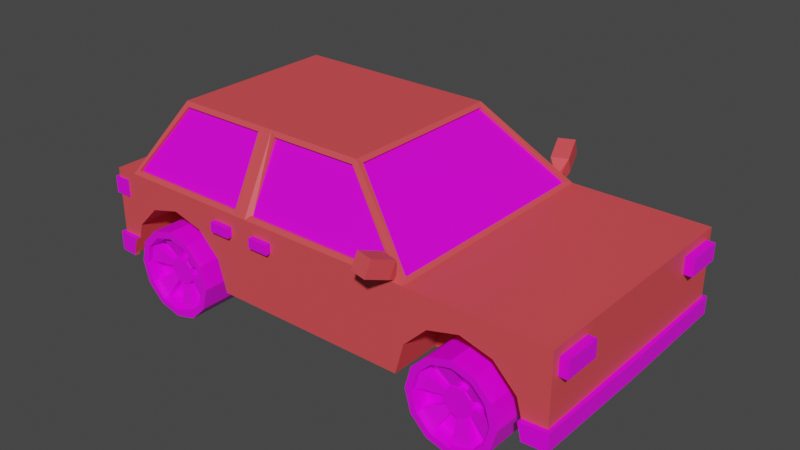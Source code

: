 # Source: car2.blend  (saved by Blender 3.0.42; exported with 4.5.12 LTS)
import bpy
from mathutils import Matrix  # noqa: F401  (used for matrix-valued properties, if any)

bpy.ops.wm.read_factory_settings(use_empty=True)
scene = bpy.context.scene
scene.name = 'Scene'

# ---- collections
col_collection = bpy.data.collections.new('Collection'); scene.collection.children.link(col_collection)

# ---- images (referenced by path relative to the original .blend; pixels are not part of the script)
import os
ASSET_DIR = os.environ.get("B2B_ASSET_DIR", "")  # directory of the original .blend (textures are referenced by path, not embedded)
HERE = os.path.dirname(os.path.abspath(__file__))  # packed textures are extracted next to this script under _unpacked/

def load_image(name, relpath, width, height, colorspace="sRGB"):
    """Load a texture the original file referenced (path relative to the .blend, or extracted next to this script)."""
    p = next((c for c in (os.path.join(HERE, relpath), os.path.join(ASSET_DIR, relpath)) if relpath and os.path.exists(c)), "")
    if p:
        img = bpy.data.images.load(p, check_existing=True)
        img.name = name
    else:  # same state as the original file: an image datablock whose file is absent (Cycles renders it pink)
        img = bpy.data.images.new(name, width, height)
        img.source = "FILE"
        img.filepath = "//" + (relpath or name)
    img.colorspace_settings.name = colorspace
    return img
img_palette_png = load_image('palette.png', 'palette.png', 1024, 1024, 'sRGB')

# ---- materials (node trees are filled in below, after node groups)
mat_material = bpy.data.materials.new('Material')
mat_material.alpha_threshold = 0.0
mat_material.use_transparent_shadow = False
mat_material.line_color = (0.0, 0.0, 0.0, 1.0)
mat_material_001 = bpy.data.materials.new('Material.001')
mat_material_001.use_transparent_shadow = False

# ---- material node trees
mat_material.use_nodes = True; mat_material.node_tree.nodes.clear()
_N = mat_material.node_tree.nodes; _L = mat_material.node_tree.links
n0 = _N.new('ShaderNodeOutputMaterial'); n0.name = 'Material Output'; n0.location = (300, 300)
n1 = _N.new('ShaderNodeBsdfPrincipled'); n1.name = 'Principled BSDF'; n1.location = (10, 300)
n1.distribution = 'GGX'
n1.subsurface_method = 'RANDOM_WALK_SKIN'
n1.inputs[2].default_value = 0.4
n1.inputs[3].default_value = 1.45
n1.inputs[27].default_value = (0.0, 0.0, 0.0, 1.0)
n1.inputs[28].default_value = 1.0
n2 = _N.new('ShaderNodeTexImage'); n2.name = 'Image Texture'; n2.location = (-301, 161)
n2.image = img_palette_png
n2.interpolation = 'Closest'
_L.new(n1.outputs[0], n0.inputs[0])
_L.new(n2.outputs[0], n1.inputs[0])
n0.is_active_output = True
mat_material_001.use_nodes = True; mat_material_001.node_tree.nodes.clear()
_N = mat_material_001.node_tree.nodes; _L = mat_material_001.node_tree.links
n0 = _N.new('ShaderNodeBsdfPrincipled'); n0.name = 'Principled BSDF'; n0.location = (10, 300)
n0.distribution = 'GGX'
n0.subsurface_method = 'RANDOM_WALK_SKIN'
n0.inputs[0].default_value = (0.8, 0.07573, 0.08526, 1.0)
n0.inputs[3].default_value = 1.45
n0.inputs[27].default_value = (0.0, 0.0, 0.0, 1.0)
n0.inputs[28].default_value = 1.0
n1 = _N.new('ShaderNodeOutputMaterial'); n1.name = 'Material Output'; n1.location = (300, 300)
_L.new(n0.outputs[0], n1.inputs[0])
n1.is_active_output = True

# ---- world
world_world = bpy.data.worlds.new('World'); scene.world = world_world
world_world.use_nodes = True; world_world.node_tree.nodes.clear()
_N = world_world.node_tree.nodes; _L = world_world.node_tree.links
n0 = _N.new('ShaderNodeOutputWorld'); n0.name = 'World Output'; n0.location = (300, 300)
n1 = _N.new('ShaderNodeBackground'); n1.name = 'Background'; n1.location = (10, 300)
n1.inputs[0].default_value = (0.05088, 0.05088, 0.05088, 1.0)
_L.new(n1.outputs[0], n0.inputs[0])
n0.is_active_output = True
world_world.color = (0.05088, 0.05088, 0.05088)
world_world.use_sun_shadow = False
world_world.sun_shadow_jitter_overblur = 0.0

# ---- meshes
me_cylinder = bpy.data.meshes.new('Cylinder')
me_cylinder.from_pydata([(1.588, 1.124, -0.04429), (1.588, 0.678, 0.02706), (1.783, 1.124, -0.09646), (1.818, 0.678, -0.03467), (1.925, 1.124, -0.239), (1.987, 0.678, -0.2033), (1.978, 1.124, -0.4337), (2.049, 0.678, -0.4337), (1.925, 1.124, -0.6284), (1.987, 0.678, -0.6641), (1.783, 1.124, -0.7709), (1.818, 0.678, -0.8327), (1.588, 1.124, -0.8231), (1.588, 0.678, -0.8945), (1.393, 1.124, -0.7709), (1.358, 0.678, -0.8327), (1.251, 1.124, -0.6284), (1.189, 0.678, -0.6641), (1.199, 1.124, -0.4337), (1.127, 0.678, -0.4337), (1.251, 1.124, -0.239), (1.189, 0.678, -0.2033), (1.393, 1.124, -0.09646), (1.358, 0.678, -0.03467), (1.588, 1.124, 0.02706), (1.818, 1.124, -0.03467), (1.987, 1.124, -0.2033), (2.049, 1.124, -0.4337), (1.987, 1.124, -0.6641), (1.818, 1.124, -0.8327), (1.588, 1.124, -0.8945), (1.358, 1.124, -0.8327), (1.189, 1.124, -0.6641), (1.127, 1.124, -0.4337), (1.189, 1.124, -0.2033), (1.358, 1.124, -0.03467), (1.588, 0.9816, -0.292), (1.659, 0.9816, -0.311), (1.711, 0.9816, -0.3629), (1.73, 0.9816, -0.4337), (1.711, 0.9816, -0.5045), (1.659, 0.9816, -0.5564), (1.588, 0.9816, -0.5754), (1.517, 0.9816, -0.5564), (1.465, 0.9816, -0.5045), (1.446, 0.9816, -0.4337), (1.465, 0.9816, -0.3629), (1.517, 0.9816, -0.311), (1.588, 0.9816, -0.04429), (1.783, 0.9816, -0.09646), (1.925, 0.9816, -0.239), (1.978, 0.9816, -0.4337), (1.925, 0.9816, -0.6284), (1.783, 0.9816, -0.7709), (1.588, 0.9816, -0.8231), (1.393, 0.9816, -0.7709), (1.251, 0.9816, -0.6284), (1.199, 0.9816, -0.4337), (1.251, 0.9816, -0.239), (1.393, 0.9816, -0.09646), (1.588, 1.038, -0.292), (1.659, 1.038, -0.311), (1.711, 1.038, -0.3629), (1.73, 1.038, -0.4337), (1.711, 1.038, -0.5045), (1.659, 1.038, -0.5564), (1.588, 1.038, -0.5754), (1.517, 1.038, -0.5564), (1.465, 1.038, -0.5045), (1.446, 1.038, -0.4337), (1.465, 1.038, -0.3629), (1.517, 1.038, -0.311), (1.588, 1.082, -0.04429), (1.783, 1.082, -0.09646), (1.925, 1.082, -0.239), (1.978, 1.082, -0.4337), (1.925, 1.082, -0.6284), (1.783, 1.082, -0.7709), (1.588, 1.082, -0.8231), (1.393, 1.082, -0.7709), (1.251, 1.082, -0.6284), (1.199, 1.082, -0.4337), (1.251, 1.082, -0.239), (1.393, 1.082, -0.09646), (1.588, 1.026, -0.292), (1.659, 1.026, -0.311), (1.711, 1.026, -0.3629), (1.73, 1.026, -0.4337), (1.711, 1.026, -0.5045), (1.659, 1.026, -0.5564), (1.588, 1.026, -0.5754), (1.517, 1.026, -0.5564), (1.465, 1.026, -0.5045), (1.446, 1.026, -0.4337), (1.465, 1.026, -0.3629), (1.517, 1.026, -0.311)], [], [(24, 1, 3, 25), (25, 3, 5, 26), (26, 5, 7, 27), (27, 7, 9, 28), (28, 9, 11, 29), (29, 11, 13, 30), (30, 13, 15, 31), (31, 15, 17, 32), (32, 17, 19, 33), (33, 19, 21, 34), (3, 1, 23, 21, 19, 17, 15, 13, 11, 9, 7, 5), (34, 21, 23, 35), (35, 23, 1, 24), (14, 16, 56, 55), (2, 0, 24, 25), (4, 2, 25, 26), (6, 4, 26, 27), (8, 6, 27, 28), (10, 8, 28, 29), (12, 10, 29, 30), (14, 12, 30, 31), (16, 14, 31, 32), (18, 16, 32, 33), (20, 18, 33, 34), (22, 20, 34, 35), (0, 22, 35, 24), (46, 47, 71, 70), (8, 10, 53, 52), (22, 0, 48, 59), (2, 4, 50, 49), (16, 18, 57, 56), (10, 12, 54, 53), (4, 6, 51, 50), (18, 20, 58, 57), (12, 14, 55, 54), (6, 8, 52, 51), (20, 22, 59, 58), (0, 2, 49, 48), (55, 43, 91, 79), (38, 37, 49, 50), (41, 40, 88, 89), (40, 39, 51, 52), (42, 54, 78, 90), (42, 41, 53, 54), (47, 46, 94, 95), (44, 43, 55, 56), (52, 53, 77, 76), (46, 45, 57, 58), (53, 41, 89, 77), (36, 47, 59, 48), (60, 61, 62, 63, 64, 65, 66, 67, 68, 69, 70, 71), (36, 37, 61, 60), (43, 44, 68, 67), (40, 41, 65, 64), (47, 36, 60, 71), (37, 38, 62, 61), (44, 45, 69, 68), (41, 42, 66, 65), (38, 39, 63, 62), (45, 46, 70, 69), (42, 43, 67, 66), (39, 40, 64, 63), (85, 84, 72, 73), (87, 86, 74, 75), (89, 88, 76, 77), (91, 90, 78, 79), (93, 92, 80, 81), (95, 94, 82, 83), (54, 55, 79, 78), (49, 37, 85, 73), (44, 56, 80, 92), (36, 48, 72, 84), (48, 49, 73, 72), (43, 42, 90, 91), (57, 45, 93, 81), (56, 57, 81, 80), (38, 50, 74, 86), (46, 58, 82, 94), (37, 36, 84, 85), (51, 39, 87, 75), (50, 51, 75, 74), (45, 44, 92, 93), (59, 47, 95, 83), (58, 59, 83, 82), (40, 52, 76, 88), (39, 38, 86, 87)])
_uv = me_cylinder.uv_layers.new(name='UVMap')
_uv.uv.foreach_set('vector', [0.07903, 0.4287, 0.07903, 0.4287, 0.07903, 0.4287, 0.07903, 0.4287, 0.07903, 0.4287, 0.07903, 0.4287, 0.07903, 0.4287, 0.07903, 0.4287, 0.07903, 0.4287, 0.07903, 0.4287, 0.07903, 0.4287, 0.07903, 0.4287, 0.07903, 0.4287, 0.07903, 0.4287, 0.07903, 0.4287, 0.07903, 0.4287, 0.07903, 0.4287, 0.07903, 0.4287, 0.07903, 0.4287, 0.07903, 0.4287, 0.07903, 0.4287, 0.07903, 0.4287, 0.07903, 0.4287, 0.07903, 0.4287, 0.07903, 0.4287, 0.07903, 0.4287, 0.07903, 0.4287, 0.07903, 0.4287, 0.07903, 0.4287, 0.07903, 0.4287, 0.07903, 0.4287, 0.07903, 0.4287, 0.07903, 0.4287, 0.07903, 0.4287, 0.07903, 0.4287, 0.07903, 0.4287, 0.07903, 0.4287, 0.07903, 0.4287, 0.07903, 0.4287, 0.07903, 0.4287, 0.07903, 0.4287, 0.07903, 0.4287, 0.07903, 0.4287, 0.07903, 0.4287, 0.07903, 0.4287, 0.07903, 0.4287, 0.07903, 0.4287, 0.07903, 0.4287, 0.07903, 0.4287, 0.07903, 0.4287, 0.07903, 0.4287, 0.07903, 0.4287, 0.07903, 0.4287, 0.07903, 0.4287, 0.07903, 0.4287, 0.07903, 0.4287, 0.07903, 0.4287, 0.07903, 0.4287, 0.07903, 0.4287, 0.07903, 0.4287, 0.07903, 0.4287, 0.07903, 0.4287, 0.07903, 0.4287, 0.07903, 0.4287, 0.07903, 0.4287, 0.07903, 0.4287, 0.07903, 0.4287, 0.07903, 0.4287, 0.07903, 0.4287, 0.07903, 0.4287, 0.07903, 0.4287, 0.07903, 0.4287, 0.07903, 0.4287, 0.07903, 0.4287, 0.07903, 0.4287, 0.07903, 0.4287, 0.07903, 0.4287, 0.07903, 0.4287, 0.07903, 0.4287, 0.07903, 0.4287, 0.07903, 0.4287, 0.07903, 0.4287, 0.07903, 0.4287, 0.07903, 0.4287, 0.07903, 0.4287, 0.07903, 0.4287, 0.07903, 0.4287, 0.07903, 0.4287, 0.07903, 0.4287, 0.07903, 0.4287, 0.07903, 0.4287, 0.07903, 0.4287, 0.07903, 0.4287, 0.07903, 0.4287, 0.07903, 0.4287, 0.07903, 0.4287, 0.07903, 0.4287, 0.07903, 0.4287, 0.07903, 0.4287, 0.07903, 0.4287, 0.07903, 0.4287, 0.07903, 0.4287, 0.07903, 0.4287, 0.07903, 0.4287, 0.07903, 0.4287, 0.07903, 0.4287, 0.07903, 0.4287, 0.07903, 0.4287, 0.07903, 0.4287, 0.07903, 0.4287, 0.07903, 0.4287, 0.07903, 0.4287, 0.5394, 0.4504, 0.5394, 0.4504, 0.5394, 0.4504, 0.5394, 0.4504, 0.07903, 0.4287, 0.07903, 0.4287, 0.07903, 0.4287, 0.07903, 0.4287, 0.07903, 0.4287, 0.07903, 0.4287, 0.07903, 0.4287, 0.07903, 0.4287, 0.07903, 0.4287, 0.07903, 0.4287, 0.07903, 0.4287, 0.07903, 0.4287, 0.07903, 0.4287, 0.07903, 0.4287, 0.07903, 0.4287, 0.07903, 0.4287, 0.07903, 0.4287, 0.07903, 0.4287, 0.07903, 0.4287, 0.07903, 0.4287, 0.07903, 0.4287, 0.07903, 0.4287, 0.07903, 0.4287, 0.07903, 0.4287, 0.07903, 0.4287, 0.07903, 0.4287, 0.07903, 0.4287, 0.07903, 0.4287, 0.07903, 0.4287, 0.07903, 0.4287, 0.07903, 0.4287, 0.07903, 0.4287, 0.07903, 0.4287, 0.07903, 0.4287, 0.07903, 0.4287, 0.07903, 0.4287, 0.07903, 0.4287, 0.07903, 0.4287, 0.07903, 0.4287, 0.07903, 0.4287, 0.07903, 0.4287, 0.07903, 0.4287, 0.07903, 0.4287, 0.07903, 0.4287, 0.3054, 0.4194, 0.3054, 0.4194, 0.3054, 0.4194, 0.3054, 0.4194, 0.07903, 0.4287, 0.07903, 0.4287, 0.07903, 0.4287, 0.07903, 0.4287, 0.3054, 0.4194, 0.3054, 0.4194, 0.3054, 0.4194, 0.3054, 0.4194, 0.07903, 0.4287, 0.07903, 0.4287, 0.07903, 0.4287, 0.07903, 0.4287, 0.3054, 0.4194, 0.3054, 0.4194, 0.3054, 0.4194, 0.3054, 0.4194, 0.07903, 0.4287, 0.07903, 0.4287, 0.07903, 0.4287, 0.07903, 0.4287, 0.3054, 0.4194, 0.3054, 0.4194, 0.3054, 0.4194, 0.3054, 0.4194, 0.07903, 0.4287, 0.07903, 0.4287, 0.07903, 0.4287, 0.07903, 0.4287, 0.3054, 0.4194, 0.3054, 0.4194, 0.3054, 0.4194, 0.3054, 0.4194, 0.07903, 0.4287, 0.07903, 0.4287, 0.07903, 0.4287, 0.07903, 0.4287, 0.3054, 0.4194, 0.3054, 0.4194, 0.3054, 0.4194, 0.3054, 0.4194, 0.07903, 0.4287, 0.07903, 0.4287, 0.07903, 0.4287, 0.07903, 0.4287, 0.5394, 0.4504, 0.5394, 0.4504, 0.5394, 0.4504, 0.5394, 0.4504, 0.5394, 0.4504, 0.5394, 0.4504, 0.5394, 0.4504, 0.5394, 0.4504, 0.5394, 0.4504, 0.5394, 0.4504, 0.5394, 0.4504, 0.5394, 0.4504, 0.5394, 0.4504, 0.5394, 0.4504, 0.5394, 0.4504, 0.5394, 0.4504, 0.5394, 0.4504, 0.5394, 0.4504, 0.5394, 0.4504, 0.5394, 0.4504, 0.5394, 0.4504, 0.5394, 0.4504, 0.5394, 0.4504, 0.5394, 0.4504, 0.5394, 0.4504, 0.5394, 0.4504, 0.5394, 0.4504, 0.5394, 0.4504, 0.5394, 0.4504, 0.5394, 0.4504, 0.5394, 0.4504, 0.5394, 0.4504, 0.5394, 0.4504, 0.5394, 0.4504, 0.5394, 0.4504, 0.5394, 0.4504, 0.5394, 0.4504, 0.5394, 0.4504, 0.5394, 0.4504, 0.5394, 0.4504, 0.5394, 0.4504, 0.5394, 0.4504, 0.5394, 0.4504, 0.5394, 0.4504, 0.5394, 0.4504, 0.5394, 0.4504, 0.5394, 0.4504, 0.5394, 0.4504, 0.5394, 0.4504, 0.5394, 0.4504, 0.5394, 0.4504, 0.5394, 0.4504, 0.5394, 0.4504, 0.5394, 0.4504, 0.5394, 0.4504, 0.5394, 0.4504, 0.3054, 0.4194, 0.3054, 0.4194, 0.3054, 0.4194, 0.3054, 0.4194, 0.3054, 0.4194, 0.3054, 0.4194, 0.3054, 0.4194, 0.3054, 0.4194, 0.3054, 0.4194, 0.3054, 0.4194, 0.3054, 0.4194, 0.3054, 0.4194, 0.3054, 0.4194, 0.3054, 0.4194, 0.3054, 0.4194, 0.3054, 0.4194, 0.3054, 0.4194, 0.3054, 0.4194, 0.3054, 0.4194, 0.3054, 0.4194, 0.3054, 0.4194, 0.3054, 0.4194, 0.3054, 0.4194, 0.3054, 0.4194, 0.3054, 0.4194, 0.3054, 0.4194, 0.3054, 0.4194, 0.3054, 0.4194, 0.3054, 0.4194, 0.3054, 0.4194, 0.3054, 0.4194, 0.3054, 0.4194, 0.3054, 0.4194, 0.3054, 0.4194, 0.3054, 0.4194, 0.3054, 0.4194, 0.3054, 0.4194, 0.3054, 0.4194, 0.3054, 0.4194, 0.3054, 0.4194, 0.3054, 0.4194, 0.3054, 0.4194, 0.3054, 0.4194, 0.3054, 0.4194, 0.3054, 0.4194, 0.3054, 0.4194, 0.3054, 0.4194, 0.3054, 0.4194, 0.3054, 0.4194, 0.3054, 0.4194, 0.3054, 0.4194, 0.3054, 0.4194, 0.3054, 0.4194, 0.3054, 0.4194, 0.3054, 0.4194, 0.3054, 0.4194, 0.3054, 0.4194, 0.3054, 0.4194, 0.3054, 0.4194, 0.3054, 0.4194, 0.3054, 0.4194, 0.3054, 0.4194, 0.3054, 0.4194, 0.3054, 0.4194, 0.3054, 0.4194, 0.3054, 0.4194, 0.3054, 0.4194, 0.3054, 0.4194, 0.3054, 0.4194, 0.3054, 0.4194, 0.3054, 0.4194, 0.3054, 0.4194, 0.3054, 0.4194, 0.3054, 0.4194, 0.3054, 0.4194, 0.3054, 0.4194, 0.3054, 0.4194, 0.3054, 0.4194, 0.3054, 0.4194, 0.3054, 0.4194, 0.3054, 0.4194, 0.3054, 0.4194, 0.3054, 0.4194, 0.3054, 0.4194, 0.3054, 0.4194, 0.3054, 0.4194, 0.3054, 0.4194, 0.3054, 0.4194, 0.3054, 0.4194, 0.3054, 0.4194, 0.3054, 0.4194, 0.3054, 0.4194, 0.3054, 0.4194, 0.3054, 0.4194, 0.3054, 0.4194, 0.3054, 0.4194])
me_cylinder.materials.append(mat_material)
me_cylinder.materials.append(mat_material_001)
me_cylinder.use_remesh_fix_poles = True
me_cylinder.use_remesh_preserve_attributes = False
me_cylinder.update()
me_cylinder_003 = bpy.data.meshes.new('Cylinder.003')
me_cylinder_003.from_pydata([(-2.583, 1.03, 0.4337), (-1.778, 1.03, 0.4337), (-2.583, 0.0, 0.4337), (-2.583, 1.03, -0.2635), (-2.583, 0.0, -0.2635), (-2.366, 1.03, -0.2648), (-2.615, 1.061, -0.2635), (-2.615, 1.061, -0.4337), (-2.628, 0.0, -0.2635), (-2.366, 1.074, -0.2648), (-2.411, 1.074, -0.4337), (-2.411, 1.03, -0.4337), (-2.411, 1.074, -0.4633), (-2.615, 1.061, -0.4633), (-2.411, 1.03, -0.4633), (-2.583, 1.03, -0.4633), (-2.583, 4.921e-10, -0.4633), (-2.583, 1.03, -0.4337), (-2.583, 0.0, -0.4337), (-1.519, 0.0, -0.4337), (-2.628, 0.0, -0.4337), (-2.583, -1.03, -0.4337), (-2.411, -1.03, -0.4337), (-2.583, -1.03, -0.4633), (-2.411, -1.03, -0.4633), (-2.615, -1.061, -0.4633), (-2.411, -1.074, -0.4633), (-2.615, -1.061, -0.4337), (-2.628, 4.921e-10, -0.4633), (-2.615, -1.061, -0.2635), (-2.411, -1.074, -0.4337), (-2.366, -1.074, -0.2648), (-2.366, -1.03, -0.2648), (-2.324, -1.03, -0.111), (-2.583, -1.03, -0.2635), (-2.583, -1.03, 0.4337), (-1.778, -1.03, 0.4337), (-1.778, 0.0, 0.4337), (-1.673, -1.03, 0.1869), (-0.7912, -1.03, 0.4337), (-0.7912, 1.03, 0.4337), (-0.6961, 1.03, 0.4337), (0.734, 1.03, 0.4337), (0.734, -1.03, 0.4337), (-0.6961, -1.03, 0.4337), (-0.8825, 0.0, 0.4337), (-0.6961, 0.0, 0.4337), (0.734, 0.0, 0.4337), (2.442, 0.0, 0.4337), (2.442, 1.03, 0.4337), (2.442, 0.0, -0.2765), (2.442, -1.03, 0.4337), (2.442, -1.03, -0.2765), (2.195, -1.03, -0.2893), (2.474, -1.061, -0.2765), (2.473, -1.061, -0.4337), (2.486, 0.0, -0.2765), (2.195, -1.074, -0.2893), (2.234, -1.074, -0.4337), (2.234, -1.03, -0.4337), (2.234, -1.074, -0.4595), (2.234, -1.03, -0.4595), (2.473, -1.061, -0.4595), (2.486, 0.0, -0.4595), (2.442, -1.03, -0.4595), (2.442, -1.03, -0.4337), (2.442, 0.0, -0.4595), (2.442, 0.0, -0.4337), (2.442, 1.03, -0.4595), (2.234, 1.03, -0.4595), (2.473, 1.061, -0.4595), (2.442, 1.03, -0.4337), (2.234, 1.03, -0.4337), (2.234, 1.074, -0.4337), (2.234, 0.5882, -0.4337), (2.195, 1.03, -0.2893), (2.195, 1.074, -0.2893), (2.147, 1.03, -0.111), (2.442, 1.03, -0.2765), (2.474, 1.061, -0.2765), (2.473, 1.061, -0.4337), (2.486, 0.0, -0.4337), (1.911, 1.03, 0.1253), (2.147, 0.5882, -0.111), (1.911, 0.5882, 0.1253), (1.588, 0.5882, 0.2117), (1.265, 0.5882, 0.1253), (1.588, 1.03, 0.2117), (1.265, 1.03, 0.1253), (1.029, 1.03, -0.111), (0.9427, 1.03, -0.4337), (1.029, 0.5882, -0.111), (0.9427, 0.5882, -0.4337), (0.734, 1.03, -0.4337), (0.734, 0.0, -0.4337), (-1.12, 1.03, -0.4337), (-1.207, 1.03, -0.111), (-1.12, 0.5882, -0.4337), (-1.673, 0.5882, -0.4337), (-1.053, 0.5882, -0.111), (-1.289, 0.5882, 0.1253), (-1.766, 0.5882, 0.2117), (-1.443, 1.03, 0.1253), (-1.673, 1.03, 0.1869), (-1.766, 1.03, 0.2117), (-2.088, 1.03, 0.1253), (-2.324, 1.03, -0.111), (-2.088, 0.5882, 0.1253), (-2.324, 0.5882, -0.111), (-2.411, 0.5882, -0.4337), (0.734, -1.03, -0.4337), (-1.12, -1.03, -0.4337), (0.9427, -1.03, -0.4337), (1.029, -1.03, -0.111), (0.9427, -0.5882, -0.4337), (1.029, -0.5882, -0.111), (2.234, -0.5882, -0.4337), (2.147, -0.5882, -0.111), (1.911, -0.5882, 0.1253), (2.147, -1.03, -0.111), (1.911, -1.03, 0.1253), (1.588, -1.03, 0.2117), (1.265, -1.03, 0.1253), (1.588, -0.5882, 0.2117), (1.265, -0.5882, 0.1253), (-1.207, -1.03, -0.111), (-1.12, -0.5882, -0.4337), (-1.673, -0.5882, -0.4337), (-1.053, -0.5882, -0.111), (-1.289, -0.5882, 0.1253), (-1.766, -0.5882, 0.2117), (-1.443, -1.03, 0.1253), (-2.088, -0.5882, 0.1253), (-1.766, -1.03, 0.2117), (-2.088, -1.03, 0.1253), (-2.324, -0.5882, -0.111), (-2.411, -0.5882, -0.4337), (2.234, 1.074, -0.4595)], [], [(0, 2, 37, 1), (104, 105, 106, 5, 3, 0, 1, 103), (2, 0, 3, 4), (3, 6, 8, 4), (5, 9, 6, 3), (9, 10, 7, 6), (8, 6, 7, 20), (11, 10, 9, 5), (10, 12, 13, 7), (11, 14, 12, 10), (15, 13, 12, 14), (17, 15, 14, 11), (18, 16, 15, 17), (16, 28, 13, 15), (17, 11, 109, 98, 19, 18), (94, 67, 50, 48, 47, 46, 45, 37, 2, 4, 18, 19), (4, 8, 20, 18), (21, 18, 19, 127, 136, 22), (20, 28, 16, 18), (21, 23, 16, 18), (22, 24, 23, 21), (23, 24, 26, 25), (16, 23, 25, 28), (27, 25, 26, 30), (20, 28, 25, 27), (7, 13, 28, 20), (31, 29, 27, 30), (8, 20, 27, 29), (22, 32, 31, 30), (30, 26, 24, 22), (32, 34, 29, 31), (136, 135, 33, 32, 22), (133, 38, 36, 35, 34, 32, 33, 134), (2, 4, 34, 35), (34, 4, 8, 29), (35, 36, 37, 2), (111, 110, 43, 44, 39, 36, 38, 131, 125), (95, 96, 102, 103, 1, 40, 41, 42, 93), (43, 51, 48, 47), (42, 47, 48, 49), (49, 48, 50, 78), (51, 52, 50, 48), (53, 52, 51, 43, 110, 112, 113, 122, 121, 120, 119), (50, 52, 54, 56), (52, 53, 57, 54), (54, 55, 81, 56), (58, 55, 54, 57), (53, 59, 58, 57), (59, 61, 60, 58), (58, 60, 62, 55), (61, 64, 62, 60), (64, 66, 63, 62), (55, 62, 63, 81), (65, 64, 61, 59), (67, 66, 64, 65), (71, 68, 66, 67), (68, 70, 63, 66), (69, 137, 70, 68), (72, 69, 68, 71), (92, 74, 72, 71, 67, 94, 93, 90), (73, 137, 69, 72), (75, 76, 73, 72), (77, 75, 72, 74, 83), (78, 79, 76, 75), (75, 77, 82, 87, 88, 89, 90, 93, 42, 49, 78), (50, 56, 79, 78), (79, 56, 81, 80), (73, 76, 79, 80), (80, 70, 137, 73), (81, 63, 70, 80), (67, 81, 56, 50), (84, 82, 77, 83), (74, 92, 91, 86, 85, 84, 83), (85, 87, 82, 84), (86, 88, 87, 85), (91, 89, 88, 86), (92, 90, 89, 91), (98, 97, 95, 93, 94, 19), (96, 95, 97, 99), (97, 98, 109, 108, 107, 101, 100, 99), (100, 102, 96, 99), (101, 104, 103, 102, 100), (107, 105, 104, 101), (108, 106, 105, 107), (109, 11, 5, 106, 108), (127, 19, 94, 110, 111, 126), (114, 112, 110, 94, 67, 65, 59, 116), (114, 115, 113, 112), (116, 117, 118, 123, 124, 115, 114), (119, 117, 116, 59, 53), (118, 117, 119, 120), (123, 118, 120, 121), (124, 123, 121, 122), (115, 124, 122, 113), (125, 128, 126, 111), (126, 128, 129, 130, 132, 135, 136, 127), (129, 128, 125, 131), (130, 129, 131, 38, 133), (132, 130, 133, 134), (135, 132, 134, 33)])
me_cylinder_003.polygons.foreach_set('material_index', [1, 1, 1, 0, 0, 0, 0, 1, 0, 1, 0, 1, 1, 0, 1, 1, 1, 1, 1, 1, 1, 0, 0, 0, 0, 0, 0, 0, 1, 1, 0, 1, 1, 1, 0, 1, 1, 1, 1, 1, 1, 1, 1, 0, 0, 0, 0, 1, 1, 0, 0, 0, 0, 1, 1, 1, 0, 0, 1, 1, 0, 0, 1, 0, 1, 0, 0, 0, 0, 0, 1, 1, 1, 1, 1, 1, 1, 1, 1, 1, 1, 1, 1, 1, 1, 1, 1, 1, 1, 1, 1, 1, 1, 1, 1, 1, 1, 1, 1, 1])
_uv = me_cylinder_003.uv_layers.new(name='UVMap')
_uv.uv.foreach_set('vector', [0.624, 0.501, 0.624, 0.624, 0.501, 0.624, 0.501, 0.501, 0.9173, 0.1385, 0.9098, 0.1821, 0.8893, 0.214, 0.876, 0.2196, 0.8761, 0.249, 0.9365, 0.249, 0.9365, 0.1402, 0.9151, 0.126, 0.499, 0.9365, 0.376, 0.9365, 0.376, 0.876, 0.499, 0.876, 0.5635, 0.9638, 0.5635, 0.9619, 0.6865, 0.9619, 0.6865, 0.9638, 0.9834, 0.9052, 0.9815, 0.9052, 0.9815, 0.876, 0.9834, 0.876, 0.478, 0.4335, 0.478, 0.4335, 0.478, 0.4335, 0.478, 0.4335, 0.478, 0.4335, 0.478, 0.4335, 0.478, 0.4335, 0.478, 0.4335, 0.9052, 0.09275, 0.9033, 0.09275, 0.9033, 0.07913, 0.9052, 0.07913, 0.478, 0.4335, 0.478, 0.4335, 0.478, 0.4335, 0.478, 0.4335, 0.9052, 0.09275, 0.9052, 0.09275, 0.9033, 0.09275, 0.9033, 0.09275, 0.478, 0.4335, 0.478, 0.4335, 0.478, 0.4335, 0.478, 0.4335, 0.624, 0.376, 0.624, 0.376, 0.6041, 0.376, 0.6041, 0.376, 0.624, 0.499, 0.624, 0.499, 0.624, 0.376, 0.624, 0.376, 0.478, 0.4335, 0.478, 0.4335, 0.478, 0.4335, 0.478, 0.4335, 0.624, 0.376, 0.6041, 0.376, 0.6041, 0.4288, 0.5188, 0.4288, 0.501, 0.499, 0.624, 0.499, 0.4572, 0.249, 0.499, 0.249, 0.499, 0.204, 0.499, 0.001001, 0.4572, 0.001001, 0.4222, 0.001001, 0.4176, 0.001001, 0.3957, 0.001001, 0.376, 0.001001, 0.376, 0.2003, 0.376, 0.249, 0.4021, 0.249, 0.4316, 0.4863, 0.4316, 0.4863, 0.4316, 0.4863, 0.4316, 0.4863, 0.374, 0.749, 0.374, 0.626, 0.251, 0.626, 0.2688, 0.6962, 0.3541, 0.6962, 0.3541, 0.749, 0.4316, 0.4863, 0.4316, 0.4863, 0.4316, 0.4863, 0.4316, 0.4863, 0.374, 0.749, 0.374, 0.749, 0.374, 0.626, 0.374, 0.626, 0.3541, 0.749, 0.3541, 0.749, 0.374, 0.749, 0.374, 0.749, 0.4316, 0.4863, 0.4316, 0.4863, 0.4316, 0.4863, 0.4316, 0.4863, 0.4316, 0.4863, 0.4316, 0.4863, 0.4316, 0.4863, 0.4316, 0.4863, 0.4316, 0.4863, 0.4316, 0.4863, 0.4316, 0.4863, 0.4316, 0.4863, 0.4316, 0.4863, 0.4316, 0.4863, 0.4316, 0.4863, 0.4316, 0.4863, 0.478, 0.4335, 0.478, 0.4335, 0.478, 0.4335, 0.478, 0.4335, 0.4316, 0.4863, 0.4316, 0.4863, 0.4316, 0.4863, 0.4316, 0.4863, 0.4316, 0.4863, 0.4316, 0.4863, 0.4316, 0.4863, 0.4316, 0.4863, 0.4316, 0.4863, 0.4316, 0.4863, 0.4316, 0.4863, 0.4316, 0.4863, 0.4316, 0.4863, 0.4316, 0.4863, 0.4316, 0.4863, 0.4316, 0.4863, 0.4316, 0.4863, 0.4316, 0.4863, 0.4316, 0.4863, 0.4316, 0.4863, 0.3427, 0.8135, 0.3135, 0.8135, 0.3135, 0.874, 0.3274, 0.874, 0.3427, 0.874, 0.8822, 0.7099, 0.876, 0.7055, 0.883, 0.749, 0.9365, 0.749, 0.9365, 0.6262, 0.922, 0.626, 0.9193, 0.6531, 0.9036, 0.6947, 0.751, 0.9365, 0.751, 0.876, 0.874, 0.876, 0.874, 0.9365, 0.4316, 0.4863, 0.4316, 0.4863, 0.4316, 0.4863, 0.4316, 0.4863, 0.749, 0.251, 0.749, 0.374, 0.626, 0.374, 0.626, 0.251, 0.001001, 0.4082, 0.001001, 0.499, 0.249, 0.499, 0.249, 0.429, 0.249, 0.4243, 0.249, 0.376, 0.1784, 0.3811, 0.1608, 0.3924, 0.09327, 0.404, 0.249, 0.03322, 0.1567, 0.02898, 0.08919, 0.01741, 0.07156, 0.006148, 0.001001, 0.001001, 0.001001, 0.04932, 0.001001, 0.05397, 0.001001, 0.124, 0.249, 0.124, 0.499, 0.624, 0.251, 0.624, 0.251, 0.501, 0.499, 0.501, 0.001001, 0.374, 0.001001, 0.251, 0.249, 0.251, 0.249, 0.374, 0.9365, 0.501, 0.9365, 0.624, 0.876, 0.624, 0.876, 0.501, 0.999, 0.374, 0.9385, 0.374, 0.9385, 0.251, 0.999, 0.251, 0.5188, 0.04228, 0.501, 0.04596, 0.501, 0.249, 0.624, 0.249, 0.624, 0.001001, 0.609, 0.001001, 0.6027, 0.09327, 0.5857, 0.1608, 0.5625, 0.1855, 0.5393, 0.1608, 0.5223, 0.09327, 0.4689, 0.4362, 0.4689, 0.4362, 0.4689, 0.4362, 0.4689, 0.4362, 0.4689, 0.4362, 0.4689, 0.4362, 0.4689, 0.4362, 0.4689, 0.4362, 0.4689, 0.4362, 0.4689, 0.4362, 0.4689, 0.4362, 0.4689, 0.4362, 0.4689, 0.4362, 0.4689, 0.4362, 0.4689, 0.4362, 0.4689, 0.4362, 0.4689, 0.4362, 0.4689, 0.4362, 0.4689, 0.4362, 0.4689, 0.4362, 0.4689, 0.4362, 0.4689, 0.4362, 0.4689, 0.4362, 0.4689, 0.4362, 0.4689, 0.4362, 0.4689, 0.4362, 0.4689, 0.4362, 0.4689, 0.4362, 0.646, 0.6811, 0.646, 0.6811, 0.646, 0.6811, 0.646, 0.6811, 0.646, 0.6811, 0.646, 0.6811, 0.646, 0.6811, 0.646, 0.6811, 0.4689, 0.4362, 0.4689, 0.4362, 0.4689, 0.4362, 0.4689, 0.4362, 0.376, 0.499, 0.376, 0.499, 0.391, 0.499, 0.391, 0.499, 0.376, 0.251, 0.376, 0.251, 0.376, 0.499, 0.376, 0.499, 0.251, 0.001001, 0.251, 0.001001, 0.251, 0.249, 0.251, 0.249, 0.478, 0.4335, 0.478, 0.4335, 0.478, 0.4335, 0.478, 0.4335, 0.478, 0.4335, 0.478, 0.4335, 0.478, 0.4335, 0.478, 0.4335, 0.266, 0.001001, 0.266, 0.001001, 0.251, 0.001001, 0.251, 0.001001, 0.359, 0.1074, 0.266, 0.1074, 0.266, 0.001001, 0.251, 0.001001, 0.251, 0.249, 0.374, 0.249, 0.374, 0.001001, 0.359, 0.001001, 0.8916, 0.07913, 0.8916, 0.07913, 0.8935, 0.07913, 0.8935, 0.07913, 0.8935, 0.09275, 0.8916, 0.09275, 0.8916, 0.07913, 0.8935, 0.07913, 0.749, 0.6885, 0.7328, 0.6885, 0.7198, 0.6885, 0.7198, 0.749, 0.749, 0.749, 0.9756, 0.9052, 0.9737, 0.9052, 0.9737, 0.876, 0.9756, 0.876, 0.2688, 0.4577, 0.2723, 0.4067, 0.2893, 0.3392, 0.3125, 0.3145, 0.3357, 0.3392, 0.3527, 0.4067, 0.359, 0.499, 0.374, 0.499, 0.374, 0.251, 0.251, 0.251, 0.251, 0.454, 0.4689, 0.4362, 0.4689, 0.4362, 0.4689, 0.4362, 0.4689, 0.4362, 0.4689, 0.4362, 0.4689, 0.4362, 0.4689, 0.4362, 0.4689, 0.4362, 0.478, 0.4335, 0.478, 0.4335, 0.478, 0.4335, 0.478, 0.4335, 0.478, 0.4335, 0.478, 0.4335, 0.478, 0.4335, 0.478, 0.4335, 0.4689, 0.4362, 0.4689, 0.4362, 0.4689, 0.4362, 0.4689, 0.4362, 0.4689, 0.4362, 0.4689, 0.4362, 0.4689, 0.4362, 0.4689, 0.4362, 0.6552, 0.6885, 0.6552, 0.749, 0.626, 0.749, 0.626, 0.6885, 0.249, 0.9365, 0.249, 0.876, 0.1875, 0.8801, 0.1425, 0.8911, 0.126, 0.9062, 0.1425, 0.9214, 0.1875, 0.9324, 0.6865, 0.6885, 0.6865, 0.749, 0.6573, 0.749, 0.6573, 0.6885, 0.03025, 0.751, 0.03025, 0.8115, 0.001001, 0.8115, 0.001001, 0.751, 0.0615, 0.751, 0.0615, 0.8115, 0.03225, 0.8115, 0.03225, 0.751, 0.7177, 0.6885, 0.7177, 0.749, 0.6885, 0.749, 0.6885, 0.6885, 0.1074, 0.126, 0.1074, 0.1543, 0.001001, 0.1543, 0.001001, 0.249, 0.249, 0.249, 0.249, 0.1339, 0.09275, 0.8115, 0.0635, 0.8115, 0.0635, 0.751, 0.09275, 0.751, 0.9365, 0.3679, 0.9365, 0.3178, 0.9365, 0.251, 0.9062, 0.2588, 0.8841, 0.2802, 0.876, 0.3094, 0.8841, 0.3526, 0.9062, 0.374, 0.124, 0.751, 0.124, 0.8115, 0.09475, 0.8115, 0.09475, 0.751, 0.874, 0.4989, 0.874, 0.4386, 0.862, 0.4386, 0.8323, 0.4385, 0.8135, 0.499, 0.124, 0.8135, 0.124, 0.874, 0.09475, 0.874, 0.09475, 0.8135, 0.03025, 0.8135, 0.03025, 0.874, 0.001001, 0.874, 0.001001, 0.8135, 0.0615, 0.874, 0.0615, 0.8135, 0.04619, 0.8135, 0.03225, 0.8135, 0.03225, 0.874, 0.1426, 0.501, 0.001001, 0.5089, 0.001001, 0.624, 0.249, 0.624, 0.249, 0.5293, 0.1426, 0.5293, 0.484, 0.3926, 0.484, 0.499, 0.499, 0.499, 0.499, 0.251, 0.376, 0.251, 0.376, 0.499, 0.391, 0.499, 0.391, 0.3926, 0.374, 0.8115, 0.3448, 0.8115, 0.3448, 0.751, 0.374, 0.751, 0.9365, 0.751, 0.9062, 0.7592, 0.8841, 0.7818, 0.876, 0.8125, 0.8841, 0.8432, 0.9062, 0.8658, 0.9365, 0.874, 0.2802, 0.751, 0.251, 0.751, 0.251, 0.8115, 0.2802, 0.8115, 0.2802, 0.7844, 0.3115, 0.8115, 0.2823, 0.8115, 0.2823, 0.751, 0.3115, 0.751, 0.8427, 0.249, 0.8135, 0.249, 0.8135, 0.1885, 0.8427, 0.1885, 0.3115, 0.874, 0.2823, 0.874, 0.2823, 0.8135, 0.3115, 0.8135, 0.3427, 0.8115, 0.3135, 0.8115, 0.3135, 0.751, 0.3427, 0.751, 0.374, 0.8135, 0.374, 0.874, 0.3448, 0.874, 0.3448, 0.8135, 0.624, 0.879, 0.5625, 0.876, 0.5175, 0.8865, 0.501, 0.9078, 0.5175, 0.9221, 0.5625, 0.9326, 0.624, 0.9365, 0.624, 0.9036, 0.2802, 0.874, 0.251, 0.874, 0.251, 0.8135, 0.2802, 0.8135, 0.8115, 0.3761, 0.751, 0.376, 0.7698, 0.4365, 0.7995, 0.4364, 0.8115, 0.4364, 0.7802, 0.3115, 0.751, 0.3115, 0.751, 0.251, 0.7802, 0.251, 0.8115, 0.3115, 0.7823, 0.3115, 0.7823, 0.251, 0.8115, 0.251])
me_cylinder_003.materials.append(mat_material)
me_cylinder_003.materials.append(mat_material_001)
me_cylinder_003.use_remesh_fix_poles = True
me_cylinder_003.use_remesh_preserve_attributes = False
me_cylinder_003.update()
me_cylinder_004 = bpy.data.meshes.new('Cylinder.004')
me_cylinder_004.from_pydata([(-1.994, 0.678, -0.03467), (-1.764, 0.678, 0.02706), (-1.994, 1.124, -0.03467), (-2.163, 0.678, -0.2033), (-2.163, 1.124, -0.2033), (-2.224, 0.678, -0.4337), (-2.224, 1.124, -0.4337), (-2.163, 0.678, -0.6641), (-2.163, 1.124, -0.6641), (-1.994, 0.678, -0.8327), (-1.994, 1.124, -0.8327), (-1.764, 0.678, -0.8945), (-1.764, 1.124, -0.8945), (-1.533, 0.678, -0.8327), (-1.533, 1.124, -0.8327), (-1.365, 0.678, -0.6641), (-1.365, 1.124, -0.6641), (-1.303, 0.678, -0.4337), (-1.303, 1.124, -0.4337), (-1.365, 0.678, -0.2033), (-1.365, 1.124, -0.2033), (-1.533, 0.678, -0.03467), (-1.533, 1.124, -0.03467), (-1.764, 1.124, 0.02706), (-1.569, 1.124, -0.09646), (-1.764, 1.124, -0.04429), (-1.426, 1.124, -0.239), (-1.569, 0.9816, -0.09646), (-1.764, 0.9816, -0.04429), (-1.426, 0.9816, -0.239), (-1.693, 0.9816, -0.311), (-1.569, 1.082, -0.09646), (-1.764, 1.082, -0.04429), (-1.693, 1.026, -0.311), (-1.764, 1.026, -0.292), (-1.764, 0.9816, -0.292), (-1.835, 0.9816, -0.311), (-1.764, 1.038, -0.292), (-1.693, 1.038, -0.311), (-1.835, 1.038, -0.311), (-1.886, 1.038, -0.3629), (-1.905, 1.038, -0.4337), (-1.886, 0.9816, -0.3629), (-1.905, 0.9816, -0.4337), (-2.101, 0.9816, -0.239), (-1.886, 1.026, -0.3629), (-1.835, 1.026, -0.311), (-2.101, 1.082, -0.239), (-1.958, 1.082, -0.09646), (-1.958, 0.9816, -0.09646), (-1.958, 1.124, -0.09646), (-2.101, 1.124, -0.239), (-2.153, 1.124, -0.4337), (-2.101, 1.124, -0.6284), (-2.153, 0.9816, -0.4337), (-2.101, 0.9816, -0.6284), (-2.153, 1.082, -0.4337), (-2.101, 1.082, -0.6284), (-1.905, 1.026, -0.4337), (-1.886, 1.026, -0.5045), (-1.886, 0.9816, -0.5045), (-1.835, 0.9816, -0.5564), (-1.886, 1.038, -0.5045), (-1.835, 1.038, -0.5564), (-1.764, 1.038, -0.5754), (-1.693, 1.038, -0.5564), (-1.764, 0.9816, -0.5754), (-1.693, 0.9816, -0.5564), (-1.764, 0.9816, -0.8231), (-1.764, 1.026, -0.5754), (-1.835, 1.026, -0.5564), (-1.764, 1.082, -0.8231), (-1.958, 1.082, -0.7709), (-1.958, 0.9816, -0.7709), (-1.958, 1.124, -0.7709), (-1.764, 1.124, -0.8231), (-1.569, 1.124, -0.7709), (-1.426, 1.124, -0.6284), (-1.569, 0.9816, -0.7709), (-1.426, 0.9816, -0.6284), (-1.569, 1.082, -0.7709), (-1.426, 1.082, -0.6284), (-1.693, 1.026, -0.5564), (-1.641, 1.026, -0.5045), (-1.641, 0.9816, -0.5045), (-1.622, 0.9816, -0.4337), (-1.641, 1.038, -0.5045), (-1.622, 1.038, -0.4337), (-1.641, 1.038, -0.3629), (-1.641, 0.9816, -0.3629), (-1.641, 1.026, -0.3629), (-1.622, 1.026, -0.4337), (-1.426, 1.082, -0.239), (-1.374, 1.082, -0.4337), (-1.374, 0.9816, -0.4337), (-1.374, 1.124, -0.4337)], [], [(21, 1, 0, 3, 5, 7, 9, 11, 13, 15, 17, 19), (2, 0, 1, 23), (4, 3, 0, 2), (6, 5, 3, 4), (8, 7, 5, 6), (10, 9, 7, 8), (12, 11, 9, 10), (14, 13, 11, 12), (16, 15, 13, 14), (18, 17, 15, 16), (20, 19, 17, 18), (22, 21, 19, 20), (23, 1, 21, 22), (26, 24, 22, 20), (24, 25, 23, 22), (25, 24, 27, 28), (24, 26, 29, 27), (28, 27, 31, 32), (89, 30, 27, 29), (27, 30, 33, 31), (33, 34, 32, 31), (30, 35, 34, 33), (35, 28, 32, 34), (35, 30, 38, 37), (36, 35, 37, 39), (35, 36, 49, 28), (37, 38, 88, 87, 86, 65, 64, 63, 62, 41, 40, 39), (42, 36, 39, 40), (43, 42, 40, 41), (42, 43, 54, 44), (36, 42, 45, 46), (42, 44, 47, 45), (46, 45, 47, 48), (44, 49, 48, 47), (49, 36, 46, 48), (51, 50, 49, 44), (50, 25, 28, 49), (50, 51, 4, 2), (25, 50, 2, 23), (52, 51, 44, 54), (51, 52, 6, 4), (53, 52, 54, 55), (52, 53, 8, 6), (55, 54, 56, 57), (54, 43, 58, 56), (58, 59, 57, 56), (43, 60, 59, 58), (60, 55, 57, 59), (61, 60, 62, 63), (60, 61, 73, 55), (60, 43, 41, 62), (66, 61, 63, 64), (67, 66, 64, 65), (66, 67, 78, 68), (61, 66, 69, 70), (66, 68, 71, 69), (70, 69, 71, 72), (68, 73, 72, 71), (73, 61, 70, 72), (75, 74, 73, 68), (74, 53, 55, 73), (74, 75, 12, 10), (53, 74, 10, 8), (76, 75, 68, 78), (75, 76, 14, 12), (77, 76, 78, 79), (76, 77, 16, 14), (79, 78, 80, 81), (78, 67, 82, 80), (82, 83, 81, 80), (67, 84, 83, 82), (84, 79, 81, 83), (85, 84, 86, 87), (84, 85, 94, 79), (84, 67, 65, 86), (89, 85, 87, 88), (30, 89, 88, 38), (85, 89, 90, 91), (89, 29, 92, 90), (91, 90, 92, 93), (29, 94, 93, 92), (94, 85, 91, 93), (26, 95, 94, 29), (95, 77, 79, 94), (95, 26, 20, 18), (77, 95, 18, 16)])
_uv = me_cylinder_004.uv_layers.new(name='UVMap')
_uv.uv.foreach_set('vector', [0.07903, 0.4287, 0.07903, 0.4287, 0.07903, 0.4287, 0.07903, 0.4287, 0.07903, 0.4287, 0.07903, 0.4287, 0.07903, 0.4287, 0.07903, 0.4287, 0.07903, 0.4287, 0.07903, 0.4287, 0.07903, 0.4287, 0.07903, 0.4287, 0.07903, 0.4287, 0.07903, 0.4287, 0.07903, 0.4287, 0.07903, 0.4287, 0.07903, 0.4287, 0.07903, 0.4287, 0.07903, 0.4287, 0.07903, 0.4287, 0.07903, 0.4287, 0.07903, 0.4287, 0.07903, 0.4287, 0.07903, 0.4287, 0.07903, 0.4287, 0.07903, 0.4287, 0.07903, 0.4287, 0.07903, 0.4287, 0.07903, 0.4287, 0.07903, 0.4287, 0.07903, 0.4287, 0.07903, 0.4287, 0.07903, 0.4287, 0.07903, 0.4287, 0.07903, 0.4287, 0.07903, 0.4287, 0.07903, 0.4287, 0.07903, 0.4287, 0.07903, 0.4287, 0.07903, 0.4287, 0.07903, 0.4287, 0.07903, 0.4287, 0.07903, 0.4287, 0.07903, 0.4287, 0.07903, 0.4287, 0.07903, 0.4287, 0.07903, 0.4287, 0.07903, 0.4287, 0.07903, 0.4287, 0.07903, 0.4287, 0.07903, 0.4287, 0.07903, 0.4287, 0.07903, 0.4287, 0.07903, 0.4287, 0.07903, 0.4287, 0.07903, 0.4287, 0.07903, 0.4287, 0.07903, 0.4287, 0.07903, 0.4287, 0.07903, 0.4287, 0.07903, 0.4287, 0.07903, 0.4287, 0.07903, 0.4287, 0.07903, 0.4287, 0.07903, 0.4287, 0.07903, 0.4287, 0.07903, 0.4287, 0.07903, 0.4287, 0.07903, 0.4287, 0.07903, 0.4287, 0.07903, 0.4287, 0.07903, 0.4287, 0.07903, 0.4287, 0.07903, 0.4287, 0.07903, 0.4287, 0.07903, 0.4287, 0.2992, 0.4194, 0.2992, 0.4194, 0.2992, 0.4194, 0.2992, 0.4194, 0.07903, 0.4287, 0.07903, 0.4287, 0.07903, 0.4287, 0.07903, 0.4287, 0.2992, 0.4194, 0.2992, 0.4194, 0.2992, 0.4194, 0.2992, 0.4194, 0.2992, 0.4194, 0.2992, 0.4194, 0.2992, 0.4194, 0.2992, 0.4194, 0.2992, 0.4194, 0.2992, 0.4194, 0.2992, 0.4194, 0.2992, 0.4194, 0.2992, 0.4194, 0.2992, 0.4194, 0.2992, 0.4194, 0.2992, 0.4194, 0.5503, 0.4256, 0.5503, 0.4256, 0.5503, 0.4256, 0.5503, 0.4256, 0.5503, 0.4256, 0.5503, 0.4256, 0.5503, 0.4256, 0.5503, 0.4256, 0.07903, 0.4287, 0.07903, 0.4287, 0.07903, 0.4287, 0.07903, 0.4287, 0.5503, 0.4256, 0.5503, 0.4256, 0.5503, 0.4256, 0.5503, 0.4256, 0.5503, 0.4256, 0.5503, 0.4256, 0.5503, 0.4256, 0.5503, 0.4256, 0.5503, 0.4256, 0.5503, 0.4256, 0.5503, 0.4256, 0.5503, 0.4256, 0.5503, 0.4256, 0.5503, 0.4256, 0.5503, 0.4256, 0.5503, 0.4256, 0.5503, 0.4256, 0.5503, 0.4256, 0.5503, 0.4256, 0.5503, 0.4256, 0.07903, 0.4287, 0.07903, 0.4287, 0.07903, 0.4287, 0.07903, 0.4287, 0.2992, 0.4194, 0.2992, 0.4194, 0.2992, 0.4194, 0.2992, 0.4194, 0.2992, 0.4194, 0.2992, 0.4194, 0.2992, 0.4194, 0.2992, 0.4194, 0.2992, 0.4194, 0.2992, 0.4194, 0.2992, 0.4194, 0.2992, 0.4194, 0.2992, 0.4194, 0.2992, 0.4194, 0.2992, 0.4194, 0.2992, 0.4194, 0.2992, 0.4194, 0.2992, 0.4194, 0.2992, 0.4194, 0.2992, 0.4194, 0.07903, 0.4287, 0.07903, 0.4287, 0.07903, 0.4287, 0.07903, 0.4287, 0.07903, 0.4287, 0.07903, 0.4287, 0.07903, 0.4287, 0.07903, 0.4287, 0.07903, 0.4287, 0.07903, 0.4287, 0.07903, 0.4287, 0.07903, 0.4287, 0.07903, 0.4287, 0.07903, 0.4287, 0.07903, 0.4287, 0.07903, 0.4287, 0.07903, 0.4287, 0.07903, 0.4287, 0.07903, 0.4287, 0.07903, 0.4287, 0.07903, 0.4287, 0.07903, 0.4287, 0.07903, 0.4287, 0.07903, 0.4287, 0.07903, 0.4287, 0.07903, 0.4287, 0.07903, 0.4287, 0.07903, 0.4287, 0.07903, 0.4287, 0.07903, 0.4287, 0.07903, 0.4287, 0.07903, 0.4287, 0.2992, 0.4194, 0.2992, 0.4194, 0.2992, 0.4194, 0.2992, 0.4194, 0.2992, 0.4194, 0.2992, 0.4194, 0.2992, 0.4194, 0.2992, 0.4194, 0.2992, 0.4194, 0.2992, 0.4194, 0.2992, 0.4194, 0.2992, 0.4194, 0.2992, 0.4194, 0.2992, 0.4194, 0.2992, 0.4194, 0.2992, 0.4194, 0.2992, 0.4194, 0.2992, 0.4194, 0.2992, 0.4194, 0.2992, 0.4194, 0.5503, 0.4256, 0.5503, 0.4256, 0.5503, 0.4256, 0.5503, 0.4256, 0.07903, 0.4287, 0.07903, 0.4287, 0.07903, 0.4287, 0.07903, 0.4287, 0.5503, 0.4256, 0.5503, 0.4256, 0.5503, 0.4256, 0.5503, 0.4256, 0.5503, 0.4256, 0.5503, 0.4256, 0.5503, 0.4256, 0.5503, 0.4256, 0.5503, 0.4256, 0.5503, 0.4256, 0.5503, 0.4256, 0.5503, 0.4256, 0.07903, 0.4287, 0.07903, 0.4287, 0.07903, 0.4287, 0.07903, 0.4287, 0.2992, 0.4194, 0.2992, 0.4194, 0.2992, 0.4194, 0.2992, 0.4194, 0.2992, 0.4194, 0.2992, 0.4194, 0.2992, 0.4194, 0.2992, 0.4194, 0.2992, 0.4194, 0.2992, 0.4194, 0.2992, 0.4194, 0.2992, 0.4194, 0.2992, 0.4194, 0.2992, 0.4194, 0.2992, 0.4194, 0.2992, 0.4194, 0.2992, 0.4194, 0.2992, 0.4194, 0.2992, 0.4194, 0.2992, 0.4194, 0.07903, 0.4287, 0.07903, 0.4287, 0.07903, 0.4287, 0.07903, 0.4287, 0.07903, 0.4287, 0.07903, 0.4287, 0.07903, 0.4287, 0.07903, 0.4287, 0.07903, 0.4287, 0.07903, 0.4287, 0.07903, 0.4287, 0.07903, 0.4287, 0.07903, 0.4287, 0.07903, 0.4287, 0.07903, 0.4287, 0.07903, 0.4287, 0.07903, 0.4287, 0.07903, 0.4287, 0.07903, 0.4287, 0.07903, 0.4287, 0.07903, 0.4287, 0.07903, 0.4287, 0.07903, 0.4287, 0.07903, 0.4287, 0.07903, 0.4287, 0.07903, 0.4287, 0.07903, 0.4287, 0.07903, 0.4287, 0.07903, 0.4287, 0.07903, 0.4287, 0.07903, 0.4287, 0.07903, 0.4287, 0.2992, 0.4194, 0.2992, 0.4194, 0.2992, 0.4194, 0.2992, 0.4194, 0.2992, 0.4194, 0.2992, 0.4194, 0.2992, 0.4194, 0.2992, 0.4194, 0.2992, 0.4194, 0.2992, 0.4194, 0.2992, 0.4194, 0.2992, 0.4194, 0.2992, 0.4194, 0.2992, 0.4194, 0.2992, 0.4194, 0.2992, 0.4194, 0.2992, 0.4194, 0.2992, 0.4194, 0.2992, 0.4194, 0.2992, 0.4194, 0.5503, 0.4256, 0.5503, 0.4256, 0.5503, 0.4256, 0.5503, 0.4256, 0.07903, 0.4287, 0.07903, 0.4287, 0.07903, 0.4287, 0.07903, 0.4287, 0.5503, 0.4256, 0.5503, 0.4256, 0.5503, 0.4256, 0.5503, 0.4256, 0.5503, 0.4256, 0.5503, 0.4256, 0.5503, 0.4256, 0.5503, 0.4256, 0.5503, 0.4256, 0.5503, 0.4256, 0.5503, 0.4256, 0.5503, 0.4256, 0.2992, 0.4194, 0.2992, 0.4194, 0.2992, 0.4194, 0.2992, 0.4194, 0.2992, 0.4194, 0.2992, 0.4194, 0.2992, 0.4194, 0.2992, 0.4194, 0.2992, 0.4194, 0.2992, 0.4194, 0.2992, 0.4194, 0.2992, 0.4194, 0.2992, 0.4194, 0.2992, 0.4194, 0.2992, 0.4194, 0.2992, 0.4194, 0.2992, 0.4194, 0.2992, 0.4194, 0.2992, 0.4194, 0.2992, 0.4194, 0.07903, 0.4287, 0.07903, 0.4287, 0.07903, 0.4287, 0.07903, 0.4287, 0.07903, 0.4287, 0.07903, 0.4287, 0.07903, 0.4287, 0.07903, 0.4287, 0.07903, 0.4287, 0.07903, 0.4287, 0.07903, 0.4287, 0.07903, 0.4287, 0.07903, 0.4287, 0.07903, 0.4287, 0.07903, 0.4287, 0.07903, 0.4287])
me_cylinder_004.materials.append(mat_material)
me_cylinder_004.materials.append(mat_material_001)
me_cylinder_004.use_remesh_fix_poles = True
me_cylinder_004.use_remesh_preserve_attributes = False
me_cylinder_004.update()
me_cylinder_005 = bpy.data.meshes.new('Cylinder.005')
me_cylinder_005.from_pydata([(2.355, 0.6455, 0.1635), (2.355, 0.964, 0.1635), (2.355, 0.6455, 0.3387), (2.53, 0.6455, 0.1635), (2.53, 0.964, 0.1635), (2.53, 0.6455, 0.3387), (2.53, 0.964, 0.3387), (2.355, 0.964, 0.3387)], [], [(1, 4, 3, 0), (0, 2, 7, 1), (3, 5, 2, 0), (4, 6, 5, 3), (6, 7, 2, 5), (1, 7, 6, 4)])
_uv = me_cylinder_005.uv_layers.new(name='UVMap')
_uv.uv.foreach_set('vector', [0.5754, 0.9381, 0.5754, 0.9381, 0.5754, 0.9381, 0.5754, 0.9381, 0.5754, 0.9381, 0.5754, 0.9381, 0.5754, 0.9381, 0.5754, 0.9381, 0.5754, 0.9381, 0.5754, 0.9381, 0.5754, 0.9381, 0.5754, 0.9381, 0.5754, 0.9381, 0.5754, 0.9381, 0.5754, 0.9381, 0.5754, 0.9381, 0.5754, 0.9381, 0.5754, 0.9381, 0.5754, 0.9381, 0.5754, 0.9381, 0.5754, 0.9381, 0.5754, 0.9381, 0.5754, 0.9381, 0.5754, 0.9381])
me_cylinder_005.materials.append(mat_material)
me_cylinder_005.materials.append(mat_material_001)
me_cylinder_005.use_remesh_fix_poles = True
me_cylinder_005.use_remesh_preserve_attributes = False
me_cylinder_005.update()
me_cylinder_006 = bpy.data.meshes.new('Cylinder.006')
me_cylinder_006.from_pydata([(-2.624, 0.6455, 0.1635), (-2.624, 0.964, 0.1635), (-2.624, 0.6455, 0.3387), (-2.449, 0.6455, 0.1635), (-2.449, 0.964, 0.1635), (-2.449, 0.6455, 0.3387), (-2.449, 0.964, 0.3387), (-2.624, 0.964, 0.3387), (-2.624, 1.043, 0.3387), (-2.449, 1.043, 0.3387), (-2.449, 1.043, 0.1635), (-2.624, 1.043, 0.1635)], [], [(1, 4, 3, 0), (0, 2, 7, 1), (3, 5, 2, 0), (4, 6, 5, 3), (6, 7, 2, 5), (4, 1, 11, 10), (11, 8, 9, 10), (7, 6, 9, 8), (1, 7, 8, 11), (6, 4, 10, 9)])
_uv = me_cylinder_006.uv_layers.new(name='UVMap')
_uv.uv.foreach_set('vector', [0.04907, 0.966, 0.04907, 0.966, 0.04907, 0.966, 0.04907, 0.966, 0.04907, 0.966, 0.04907, 0.966, 0.04907, 0.966, 0.04907, 0.966, 0.04907, 0.966, 0.04907, 0.966, 0.04907, 0.966, 0.04907, 0.966, 0.04907, 0.966, 0.04907, 0.966, 0.04907, 0.966, 0.04907, 0.966, 0.04907, 0.966, 0.04907, 0.966, 0.04907, 0.966, 0.04907, 0.966, 0.3126, 0.9567, 0.3126, 0.9567, 0.3126, 0.9567, 0.3126, 0.9567, 0.3126, 0.9567, 0.3126, 0.9567, 0.3126, 0.9567, 0.3126, 0.9567, 0.3126, 0.9567, 0.3126, 0.9567, 0.3126, 0.9567, 0.3126, 0.9567, 0.3126, 0.9567, 0.3126, 0.9567, 0.3126, 0.9567, 0.3126, 0.9567, 0.3126, 0.9567, 0.3126, 0.9567, 0.3126, 0.9567, 0.3126, 0.9567])
me_cylinder_006.materials.append(mat_material)
me_cylinder_006.materials.append(mat_material_001)
me_cylinder_006.use_remesh_fix_poles = True
me_cylinder_006.use_remesh_preserve_attributes = False
me_cylinder_006.update()
me_cylinder_007 = bpy.data.meshes.new('Cylinder.007')
me_cylinder_007.from_pydata([(2.355, -0.6455, 0.1635), (2.355, -0.964, 0.1635), (2.355, -0.6455, 0.3387), (2.53, -0.6455, 0.1635), (2.53, -0.964, 0.1635), (2.53, -0.6455, 0.3387), (2.53, -0.964, 0.3387), (2.355, -0.964, 0.3387)], [], [(1, 0, 3, 4), (0, 1, 7, 2), (3, 0, 2, 5), (4, 3, 5, 6), (6, 5, 2, 7), (1, 4, 6, 7)])
_uv = me_cylinder_007.uv_layers.new(name='UVMap')
_uv.uv.foreach_set('vector', [0.521, 0.9311, 0.521, 0.9311, 0.521, 0.9311, 0.521, 0.9311, 0.521, 0.9311, 0.521, 0.9311, 0.521, 0.9311, 0.521, 0.9311, 0.521, 0.9311, 0.521, 0.9311, 0.521, 0.9311, 0.521, 0.9311, 0.521, 0.9311, 0.521, 0.9311, 0.521, 0.9311, 0.521, 0.9311, 0.521, 0.9311, 0.521, 0.9311, 0.521, 0.9311, 0.521, 0.9311, 0.521, 0.9311, 0.521, 0.9311, 0.521, 0.9311, 0.521, 0.9311])
me_cylinder_007.materials.append(mat_material)
me_cylinder_007.materials.append(mat_material_001)
me_cylinder_007.use_remesh_fix_poles = True
me_cylinder_007.use_remesh_preserve_attributes = False
me_cylinder_007.update()
me_cylinder_008 = bpy.data.meshes.new('Cylinder.008')
me_cylinder_008.from_pydata([(-2.624, -0.6455, 0.1635), (-2.624, -0.964, 0.1635), (-2.624, -0.6455, 0.3387), (-2.449, -0.6455, 0.1635), (-2.449, -0.964, 0.1635), (-2.449, -0.6455, 0.3387), (-2.449, -0.964, 0.3387), (-2.624, -0.964, 0.3387), (-2.624, -1.043, 0.3387), (-2.449, -1.043, 0.3387), (-2.449, -1.043, 0.1635), (-2.624, -1.043, 0.1635)], [], [(1, 0, 3, 4), (0, 1, 7, 2), (3, 0, 2, 5), (4, 3, 5, 6), (6, 5, 2, 7), (4, 6, 9, 10), (11, 10, 9, 8), (1, 4, 10, 11), (6, 7, 8, 9), (7, 1, 11, 8)])
_uv = me_cylinder_008.uv_layers.new(name='UVMap')
_uv.uv.foreach_set('vector', [0.04907, 0.966, 0.04907, 0.966, 0.04907, 0.966, 0.04907, 0.966, 0.04907, 0.966, 0.04907, 0.966, 0.04907, 0.966, 0.04907, 0.966, 0.04907, 0.966, 0.04907, 0.966, 0.04907, 0.966, 0.04907, 0.966, 0.04907, 0.966, 0.04907, 0.966, 0.04907, 0.966, 0.04907, 0.966, 0.04907, 0.966, 0.04907, 0.966, 0.04907, 0.966, 0.04907, 0.966, 0.3126, 0.9567, 0.3126, 0.9567, 0.3126, 0.9567, 0.3126, 0.9567, 0.3126, 0.9567, 0.3126, 0.9567, 0.3126, 0.9567, 0.3126, 0.9567, 0.3126, 0.9567, 0.3126, 0.9567, 0.3126, 0.9567, 0.3126, 0.9567, 0.3126, 0.9567, 0.3126, 0.9567, 0.3126, 0.9567, 0.3126, 0.9567, 0.3126, 0.9567, 0.3126, 0.9567, 0.3126, 0.9567, 0.3126, 0.9567])
me_cylinder_008.materials.append(mat_material)
me_cylinder_008.materials.append(mat_material_001)
me_cylinder_008.use_remesh_fix_poles = True
me_cylinder_008.use_remesh_preserve_attributes = False
me_cylinder_008.update()
me_cylinder_009 = bpy.data.meshes.new('Cylinder.009')
me_cylinder_009.from_pydata([(-1.764, -1.111, -0.04429), (-1.958, -1.111, -0.09646), (-1.569, -1.111, -0.09646), (-1.764, -1.111, 0.02706), (-1.764, -0.9688, -0.04429), (-1.958, -0.9688, -0.09646), (-1.569, -0.9688, -0.09646), (-1.764, -0.9688, -0.292), (-1.764, -1.069, -0.04429), (-1.958, -1.069, -0.09646), (-1.764, -1.013, -0.292), (-1.835, -1.013, -0.311), (-1.835, -0.9688, -0.311), (-1.886, -0.9688, -0.3629), (-1.835, -1.025, -0.311), (-1.764, -1.025, -0.292), (-1.886, -1.025, -0.3629), (-1.905, -1.025, -0.4337), (-1.886, -1.025, -0.5045), (-1.905, -0.9688, -0.4337), (-1.886, -0.9688, -0.5045), (-2.153, -0.9688, -0.4337), (-1.905, -1.013, -0.4337), (-1.886, -1.013, -0.3629), (-2.153, -1.069, -0.4337), (-2.101, -1.069, -0.239), (-2.101, -0.9688, -0.239), (-2.101, -1.111, -0.239), (-2.153, -1.111, -0.4337), (-2.163, -1.111, -0.2033), (-1.994, -1.111, -0.03467), (-2.163, -0.6652, -0.2033), (-2.224, -1.111, -0.4337), (-2.224, -0.6652, -0.4337), (-2.163, -1.111, -0.6641), (-2.163, -0.6652, -0.6641), (-1.994, -1.111, -0.8327), (-2.101, -1.111, -0.6284), (-1.958, -1.111, -0.7709), (-2.101, -0.9688, -0.6284), (-1.958, -0.9688, -0.7709), (-2.101, -1.069, -0.6284), (-1.958, -1.069, -0.7709), (-1.886, -1.013, -0.5045), (-1.835, -1.013, -0.5564), (-1.835, -0.9688, -0.5564), (-1.764, -0.9688, -0.5754), (-1.835, -1.025, -0.5564), (-1.764, -1.025, -0.5754), (-1.693, -1.025, -0.5564), (-1.641, -1.025, -0.5045), (-1.693, -0.9688, -0.5564), (-1.641, -0.9688, -0.5045), (-1.569, -0.9688, -0.7709), (-1.693, -1.013, -0.5564), (-1.764, -1.013, -0.5754), (-1.569, -1.069, -0.7709), (-1.764, -1.069, -0.8231), (-1.764, -0.9688, -0.8231), (-1.764, -1.111, -0.8231), (-1.569, -1.111, -0.7709), (-1.764, -1.111, -0.8945), (-1.764, -0.6652, -0.8945), (-1.533, -1.111, -0.8327), (-1.533, -0.6652, -0.8327), (-1.365, -1.111, -0.6641), (-1.365, -0.6652, -0.6641), (-1.303, -1.111, -0.4337), (-1.426, -1.111, -0.6284), (-1.374, -1.111, -0.4337), (-1.426, -0.9688, -0.6284), (-1.374, -0.9688, -0.4337), (-1.426, -1.069, -0.6284), (-1.374, -1.069, -0.4337), (-1.641, -1.013, -0.5045), (-1.622, -1.013, -0.4337), (-1.622, -0.9688, -0.4337), (-1.641, -0.9688, -0.3629), (-1.622, -1.025, -0.4337), (-1.641, -1.025, -0.3629), (-1.693, -1.025, -0.311), (-1.693, -0.9688, -0.311), (-1.693, -1.013, -0.311), (-1.641, -1.013, -0.3629), (-1.569, -1.069, -0.09646), (-1.426, -1.069, -0.239), (-1.426, -0.9688, -0.239), (-1.426, -1.111, -0.239), (-1.365, -1.111, -0.2033), (-1.365, -0.6652, -0.2033), (-1.533, -1.111, -0.03467), (-1.533, -0.6652, -0.03467), (-1.764, -0.6652, 0.02706), (-1.994, -0.6652, -0.03467), (-1.303, -0.6652, -0.4337), (-1.994, -0.6652, -0.8327)], [], [(0, 1, 5, 4), (1, 0, 3, 30), (2, 0, 4, 6), (0, 2, 90, 3), (4, 5, 9, 8), (7, 81, 6, 4), (7, 4, 8, 10), (11, 10, 8, 9), (12, 7, 10, 11), (5, 12, 11, 9), (7, 12, 14, 15), (12, 13, 16, 14), (13, 12, 5, 26), (15, 14, 16, 17, 18, 47, 48, 49, 50, 78, 79, 80), (13, 19, 17, 16), (19, 20, 18, 17), (19, 13, 23, 22), (20, 19, 21, 39), (21, 19, 22, 24), (22, 23, 25, 24), (26, 21, 24, 25), (13, 26, 25, 23), (1, 27, 26, 5), (27, 28, 21, 26), (27, 1, 30, 29), (28, 27, 29, 32), (30, 93, 31, 29), (29, 31, 33, 32), (32, 33, 35, 34), (37, 28, 32, 34), (34, 35, 95, 36), (38, 37, 34, 36), (28, 37, 39, 21), (37, 38, 40, 39), (39, 40, 42, 41), (20, 39, 41, 43), (44, 43, 41, 42), (45, 20, 43, 44), (40, 45, 44, 42), (20, 45, 47, 18), (45, 46, 48, 47), (46, 45, 40, 58), (46, 51, 49, 48), (51, 52, 50, 49), (51, 46, 55, 54), (52, 51, 53, 70), (53, 51, 54, 56), (54, 55, 57, 56), (58, 53, 56, 57), (46, 58, 57, 55), (38, 59, 58, 40), (59, 60, 53, 58), (59, 38, 36, 61), (60, 59, 61, 63), (36, 95, 62, 61), (61, 62, 64, 63), (63, 64, 66, 65), (68, 60, 63, 65), (65, 66, 94, 67), (69, 68, 65, 67), (60, 68, 70, 53), (68, 69, 71, 70), (70, 71, 73, 72), (52, 70, 72, 74), (75, 74, 72, 73), (76, 52, 74, 75), (71, 76, 75, 73), (52, 76, 78, 50), (76, 77, 79, 78), (77, 76, 71, 86), (77, 81, 80, 79), (81, 7, 15, 80), (81, 77, 83, 82), (6, 81, 82, 84), (82, 83, 85, 84), (86, 6, 84, 85), (77, 86, 85, 83), (69, 87, 86, 71), (87, 2, 6, 86), (87, 69, 67, 88), (2, 87, 88, 90), (67, 94, 89, 88), (88, 89, 91, 90), (90, 91, 92, 3), (93, 92, 91, 89, 94, 66, 64, 62, 95, 35, 33, 31), (3, 92, 93, 30)])
_uv = me_cylinder_009.uv_layers.new(name='UVMap')
_uv.uv.foreach_set('vector', [0.07903, 0.4287, 0.07903, 0.4287, 0.07903, 0.4287, 0.07903, 0.4287, 0.07903, 0.4287, 0.07903, 0.4287, 0.07903, 0.4287, 0.07903, 0.4287, 0.07903, 0.4287, 0.07903, 0.4287, 0.07903, 0.4287, 0.07903, 0.4287, 0.07903, 0.4287, 0.07903, 0.4287, 0.07903, 0.4287, 0.07903, 0.4287, 0.3054, 0.4194, 0.3054, 0.4194, 0.3054, 0.4194, 0.3054, 0.4194, 0.07903, 0.4287, 0.07903, 0.4287, 0.07903, 0.4287, 0.07903, 0.4287, 0.3054, 0.4194, 0.3054, 0.4194, 0.3054, 0.4194, 0.3054, 0.4194, 0.3054, 0.4194, 0.3054, 0.4194, 0.3054, 0.4194, 0.3054, 0.4194, 0.3054, 0.4194, 0.3054, 0.4194, 0.3054, 0.4194, 0.3054, 0.4194, 0.3054, 0.4194, 0.3054, 0.4194, 0.3054, 0.4194, 0.3054, 0.4194, 0.5394, 0.4504, 0.5394, 0.4504, 0.5394, 0.4504, 0.5394, 0.4504, 0.5394, 0.4504, 0.5394, 0.4504, 0.5394, 0.4504, 0.5394, 0.4504, 0.07903, 0.4287, 0.07903, 0.4287, 0.07903, 0.4287, 0.07903, 0.4287, 0.5394, 0.4504, 0.5394, 0.4504, 0.5394, 0.4504, 0.5394, 0.4504, 0.5394, 0.4504, 0.5394, 0.4504, 0.5394, 0.4504, 0.5394, 0.4504, 0.5394, 0.4504, 0.5394, 0.4504, 0.5394, 0.4504, 0.5394, 0.4504, 0.5394, 0.4504, 0.5394, 0.4504, 0.5394, 0.4504, 0.5394, 0.4504, 0.5394, 0.4504, 0.5394, 0.4504, 0.5394, 0.4504, 0.5394, 0.4504, 0.3054, 0.4194, 0.3054, 0.4194, 0.3054, 0.4194, 0.3054, 0.4194, 0.07903, 0.4287, 0.07903, 0.4287, 0.07903, 0.4287, 0.07903, 0.4287, 0.3054, 0.4194, 0.3054, 0.4194, 0.3054, 0.4194, 0.3054, 0.4194, 0.3054, 0.4194, 0.3054, 0.4194, 0.3054, 0.4194, 0.3054, 0.4194, 0.3054, 0.4194, 0.3054, 0.4194, 0.3054, 0.4194, 0.3054, 0.4194, 0.3054, 0.4194, 0.3054, 0.4194, 0.3054, 0.4194, 0.3054, 0.4194, 0.07903, 0.4287, 0.07903, 0.4287, 0.07903, 0.4287, 0.07903, 0.4287, 0.07903, 0.4287, 0.07903, 0.4287, 0.07903, 0.4287, 0.07903, 0.4287, 0.07903, 0.4287, 0.07903, 0.4287, 0.07903, 0.4287, 0.07903, 0.4287, 0.07903, 0.4287, 0.07903, 0.4287, 0.07903, 0.4287, 0.07903, 0.4287, 0.07903, 0.4287, 0.07903, 0.4287, 0.07903, 0.4287, 0.07903, 0.4287, 0.07903, 0.4287, 0.07903, 0.4287, 0.07903, 0.4287, 0.07903, 0.4287, 0.07903, 0.4287, 0.07903, 0.4287, 0.07903, 0.4287, 0.07903, 0.4287, 0.07903, 0.4287, 0.07903, 0.4287, 0.07903, 0.4287, 0.07903, 0.4287, 0.07903, 0.4287, 0.07903, 0.4287, 0.07903, 0.4287, 0.07903, 0.4287, 0.07903, 0.4287, 0.07903, 0.4287, 0.07903, 0.4287, 0.07903, 0.4287, 0.07903, 0.4287, 0.07903, 0.4287, 0.07903, 0.4287, 0.07903, 0.4287, 0.07903, 0.4287, 0.07903, 0.4287, 0.07903, 0.4287, 0.07903, 0.4287, 0.3054, 0.4194, 0.3054, 0.4194, 0.3054, 0.4194, 0.3054, 0.4194, 0.3054, 0.4194, 0.3054, 0.4194, 0.3054, 0.4194, 0.3054, 0.4194, 0.3054, 0.4194, 0.3054, 0.4194, 0.3054, 0.4194, 0.3054, 0.4194, 0.3054, 0.4194, 0.3054, 0.4194, 0.3054, 0.4194, 0.3054, 0.4194, 0.3054, 0.4194, 0.3054, 0.4194, 0.3054, 0.4194, 0.3054, 0.4194, 0.5394, 0.4504, 0.5394, 0.4504, 0.5394, 0.4504, 0.5394, 0.4504, 0.5394, 0.4504, 0.5394, 0.4504, 0.5394, 0.4504, 0.5394, 0.4504, 0.07903, 0.4287, 0.07903, 0.4287, 0.07903, 0.4287, 0.07903, 0.4287, 0.5394, 0.4504, 0.5394, 0.4504, 0.5394, 0.4504, 0.5394, 0.4504, 0.5394, 0.4504, 0.5394, 0.4504, 0.5394, 0.4504, 0.5394, 0.4504, 0.3054, 0.4194, 0.3054, 0.4194, 0.3054, 0.4194, 0.3054, 0.4194, 0.07903, 0.4287, 0.07903, 0.4287, 0.07903, 0.4287, 0.07903, 0.4287, 0.3054, 0.4194, 0.3054, 0.4194, 0.3054, 0.4194, 0.3054, 0.4194, 0.3054, 0.4194, 0.3054, 0.4194, 0.3054, 0.4194, 0.3054, 0.4194, 0.3054, 0.4194, 0.3054, 0.4194, 0.3054, 0.4194, 0.3054, 0.4194, 0.3054, 0.4194, 0.3054, 0.4194, 0.3054, 0.4194, 0.3054, 0.4194, 0.07903, 0.4287, 0.07903, 0.4287, 0.07903, 0.4287, 0.07903, 0.4287, 0.07903, 0.4287, 0.07903, 0.4287, 0.07903, 0.4287, 0.07903, 0.4287, 0.07903, 0.4287, 0.07903, 0.4287, 0.07903, 0.4287, 0.07903, 0.4287, 0.07903, 0.4287, 0.07903, 0.4287, 0.07903, 0.4287, 0.07903, 0.4287, 0.07903, 0.4287, 0.07903, 0.4287, 0.07903, 0.4287, 0.07903, 0.4287, 0.07903, 0.4287, 0.07903, 0.4287, 0.07903, 0.4287, 0.07903, 0.4287, 0.07903, 0.4287, 0.07903, 0.4287, 0.07903, 0.4287, 0.07903, 0.4287, 0.07903, 0.4287, 0.07903, 0.4287, 0.07903, 0.4287, 0.07903, 0.4287, 0.07903, 0.4287, 0.07903, 0.4287, 0.07903, 0.4287, 0.07903, 0.4287, 0.07903, 0.4287, 0.07903, 0.4287, 0.07903, 0.4287, 0.07903, 0.4287, 0.07903, 0.4287, 0.07903, 0.4287, 0.07903, 0.4287, 0.07903, 0.4287, 0.07903, 0.4287, 0.07903, 0.4287, 0.07903, 0.4287, 0.07903, 0.4287, 0.3054, 0.4194, 0.3054, 0.4194, 0.3054, 0.4194, 0.3054, 0.4194, 0.3054, 0.4194, 0.3054, 0.4194, 0.3054, 0.4194, 0.3054, 0.4194, 0.3054, 0.4194, 0.3054, 0.4194, 0.3054, 0.4194, 0.3054, 0.4194, 0.3054, 0.4194, 0.3054, 0.4194, 0.3054, 0.4194, 0.3054, 0.4194, 0.3054, 0.4194, 0.3054, 0.4194, 0.3054, 0.4194, 0.3054, 0.4194, 0.5394, 0.4504, 0.5394, 0.4504, 0.5394, 0.4504, 0.5394, 0.4504, 0.5394, 0.4504, 0.5394, 0.4504, 0.5394, 0.4504, 0.5394, 0.4504, 0.07903, 0.4287, 0.07903, 0.4287, 0.07903, 0.4287, 0.07903, 0.4287, 0.5394, 0.4504, 0.5394, 0.4504, 0.5394, 0.4504, 0.5394, 0.4504, 0.5394, 0.4504, 0.5394, 0.4504, 0.5394, 0.4504, 0.5394, 0.4504, 0.3054, 0.4194, 0.3054, 0.4194, 0.3054, 0.4194, 0.3054, 0.4194, 0.3054, 0.4194, 0.3054, 0.4194, 0.3054, 0.4194, 0.3054, 0.4194, 0.3054, 0.4194, 0.3054, 0.4194, 0.3054, 0.4194, 0.3054, 0.4194, 0.3054, 0.4194, 0.3054, 0.4194, 0.3054, 0.4194, 0.3054, 0.4194, 0.3054, 0.4194, 0.3054, 0.4194, 0.3054, 0.4194, 0.3054, 0.4194, 0.07903, 0.4287, 0.07903, 0.4287, 0.07903, 0.4287, 0.07903, 0.4287, 0.07903, 0.4287, 0.07903, 0.4287, 0.07903, 0.4287, 0.07903, 0.4287, 0.07903, 0.4287, 0.07903, 0.4287, 0.07903, 0.4287, 0.07903, 0.4287, 0.07903, 0.4287, 0.07903, 0.4287, 0.07903, 0.4287, 0.07903, 0.4287, 0.07903, 0.4287, 0.07903, 0.4287, 0.07903, 0.4287, 0.07903, 0.4287, 0.07903, 0.4287, 0.07903, 0.4287, 0.07903, 0.4287, 0.07903, 0.4287, 0.07903, 0.4287, 0.07903, 0.4287, 0.07903, 0.4287, 0.07903, 0.4287, 0.07903, 0.4287, 0.07903, 0.4287, 0.07903, 0.4287, 0.07903, 0.4287, 0.07903, 0.4287, 0.07903, 0.4287, 0.07903, 0.4287, 0.07903, 0.4287, 0.07903, 0.4287, 0.07903, 0.4287, 0.07903, 0.4287, 0.07903, 0.4287, 0.07903, 0.4287, 0.07903, 0.4287, 0.07903, 0.4287, 0.07903, 0.4287])
me_cylinder_009.materials.append(mat_material)
me_cylinder_009.materials.append(mat_material_001)
me_cylinder_009.use_remesh_fix_poles = True
me_cylinder_009.use_remesh_preserve_attributes = False
me_cylinder_009.update()
me_cylinder_010 = bpy.data.meshes.new('Cylinder.010')
me_cylinder_010.from_pydata([(1.818, -0.6652, -0.03467), (1.588, -0.6652, 0.02706), (1.818, -1.111, -0.03467), (1.987, -0.6652, -0.2033), (1.987, -1.111, -0.2033), (2.049, -0.6652, -0.4337), (2.049, -1.111, -0.4337), (1.987, -0.6652, -0.6641), (1.987, -1.111, -0.6641), (1.818, -0.6652, -0.8327), (1.818, -1.111, -0.8327), (1.588, -0.6652, -0.8945), (1.588, -1.111, -0.8945), (1.358, -0.6652, -0.8327), (1.358, -1.111, -0.8327), (1.189, -0.6652, -0.6641), (1.189, -1.111, -0.6641), (1.127, -0.6652, -0.4337), (1.127, -1.111, -0.4337), (1.189, -0.6652, -0.2033), (1.189, -1.111, -0.2033), (1.358, -0.6652, -0.03467), (1.358, -1.111, -0.03467), (1.588, -1.111, 0.02706), (1.393, -1.111, -0.09646), (1.588, -1.111, -0.04429), (1.251, -1.111, -0.239), (1.393, -0.9688, -0.09646), (1.588, -0.9688, -0.04429), (1.251, -0.9688, -0.239), (1.517, -0.9688, -0.311), (1.393, -1.069, -0.09646), (1.588, -1.069, -0.04429), (1.517, -1.013, -0.311), (1.588, -1.013, -0.292), (1.588, -0.9688, -0.292), (1.659, -0.9688, -0.311), (1.588, -1.025, -0.292), (1.517, -1.025, -0.311), (1.659, -1.025, -0.311), (1.711, -1.025, -0.3629), (1.73, -1.025, -0.4337), (1.711, -0.9688, -0.3629), (1.73, -0.9688, -0.4337), (1.925, -0.9688, -0.239), (1.711, -1.013, -0.3629), (1.659, -1.013, -0.311), (1.925, -1.069, -0.239), (1.783, -1.069, -0.09646), (1.783, -0.9688, -0.09646), (1.783, -1.111, -0.09646), (1.925, -1.111, -0.239), (1.978, -1.111, -0.4337), (1.925, -1.111, -0.6284), (1.978, -0.9688, -0.4337), (1.925, -0.9688, -0.6284), (1.978, -1.069, -0.4337), (1.925, -1.069, -0.6284), (1.73, -1.013, -0.4337), (1.711, -1.013, -0.5045), (1.711, -0.9688, -0.5045), (1.659, -0.9688, -0.5564), (1.711, -1.025, -0.5045), (1.659, -1.025, -0.5564), (1.588, -1.025, -0.5754), (1.517, -1.025, -0.5564), (1.588, -0.9688, -0.5754), (1.517, -0.9688, -0.5564), (1.588, -0.9688, -0.8231), (1.588, -1.013, -0.5754), (1.659, -1.013, -0.5564), (1.588, -1.069, -0.8231), (1.783, -1.069, -0.7709), (1.783, -0.9688, -0.7709), (1.783, -1.111, -0.7709), (1.588, -1.111, -0.8231), (1.393, -1.111, -0.7709), (1.251, -1.111, -0.6284), (1.393, -0.9688, -0.7709), (1.251, -0.9688, -0.6284), (1.393, -1.069, -0.7709), (1.251, -1.069, -0.6284), (1.517, -1.013, -0.5564), (1.465, -1.013, -0.5045), (1.465, -0.9688, -0.5045), (1.446, -0.9688, -0.4337), (1.465, -1.025, -0.5045), (1.446, -1.025, -0.4337), (1.465, -1.025, -0.3629), (1.465, -0.9688, -0.3629), (1.465, -1.013, -0.3629), (1.446, -1.013, -0.4337), (1.251, -1.069, -0.239), (1.199, -1.069, -0.4337), (1.199, -0.9688, -0.4337), (1.199, -1.111, -0.4337)], [], [(21, 1, 0, 3, 5, 7, 9, 11, 13, 15, 17, 19), (2, 0, 1, 23), (4, 3, 0, 2), (6, 5, 3, 4), (8, 7, 5, 6), (10, 9, 7, 8), (12, 11, 9, 10), (14, 13, 11, 12), (16, 15, 13, 14), (18, 17, 15, 16), (20, 19, 17, 18), (22, 21, 19, 20), (23, 1, 21, 22), (26, 24, 22, 20), (24, 25, 23, 22), (25, 24, 27, 28), (24, 26, 29, 27), (28, 27, 31, 32), (89, 30, 27, 29), (27, 30, 33, 31), (33, 34, 32, 31), (30, 35, 34, 33), (35, 28, 32, 34), (35, 30, 38, 37), (36, 35, 37, 39), (35, 36, 49, 28), (37, 38, 88, 87, 86, 65, 64, 63, 62, 41, 40, 39), (42, 36, 39, 40), (43, 42, 40, 41), (42, 43, 54, 44), (36, 42, 45, 46), (42, 44, 47, 45), (46, 45, 47, 48), (44, 49, 48, 47), (49, 36, 46, 48), (51, 50, 49, 44), (50, 25, 28, 49), (50, 51, 4, 2), (25, 50, 2, 23), (52, 51, 44, 54), (51, 52, 6, 4), (53, 52, 54, 55), (52, 53, 8, 6), (55, 54, 56, 57), (54, 43, 58, 56), (58, 59, 57, 56), (43, 60, 59, 58), (60, 55, 57, 59), (61, 60, 62, 63), (60, 61, 73, 55), (60, 43, 41, 62), (66, 61, 63, 64), (67, 66, 64, 65), (66, 67, 78, 68), (61, 66, 69, 70), (66, 68, 71, 69), (70, 69, 71, 72), (68, 73, 72, 71), (73, 61, 70, 72), (75, 74, 73, 68), (74, 53, 55, 73), (74, 75, 12, 10), (53, 74, 10, 8), (76, 75, 68, 78), (75, 76, 14, 12), (77, 76, 78, 79), (76, 77, 16, 14), (79, 78, 80, 81), (78, 67, 82, 80), (82, 83, 81, 80), (67, 84, 83, 82), (84, 79, 81, 83), (85, 84, 86, 87), (84, 85, 94, 79), (84, 67, 65, 86), (89, 85, 87, 88), (30, 89, 88, 38), (85, 89, 90, 91), (89, 29, 92, 90), (91, 90, 92, 93), (29, 94, 93, 92), (94, 85, 91, 93), (26, 95, 94, 29), (95, 77, 79, 94), (95, 26, 20, 18), (77, 95, 18, 16)])
_uv = me_cylinder_010.uv_layers.new(name='UVMap')
_uv.uv.foreach_set('vector', [0.07903, 0.4287, 0.07903, 0.4287, 0.07903, 0.4287, 0.07903, 0.4287, 0.07903, 0.4287, 0.07903, 0.4287, 0.07903, 0.4287, 0.07903, 0.4287, 0.07903, 0.4287, 0.07903, 0.4287, 0.07903, 0.4287, 0.07903, 0.4287, 0.07903, 0.4287, 0.07903, 0.4287, 0.07903, 0.4287, 0.07903, 0.4287, 0.07903, 0.4287, 0.07903, 0.4287, 0.07903, 0.4287, 0.07903, 0.4287, 0.07903, 0.4287, 0.07903, 0.4287, 0.07903, 0.4287, 0.07903, 0.4287, 0.07903, 0.4287, 0.07903, 0.4287, 0.07903, 0.4287, 0.07903, 0.4287, 0.07903, 0.4287, 0.07903, 0.4287, 0.07903, 0.4287, 0.07903, 0.4287, 0.07903, 0.4287, 0.07903, 0.4287, 0.07903, 0.4287, 0.07903, 0.4287, 0.07903, 0.4287, 0.07903, 0.4287, 0.07903, 0.4287, 0.07903, 0.4287, 0.07903, 0.4287, 0.07903, 0.4287, 0.07903, 0.4287, 0.07903, 0.4287, 0.07903, 0.4287, 0.07903, 0.4287, 0.07903, 0.4287, 0.07903, 0.4287, 0.07903, 0.4287, 0.07903, 0.4287, 0.07903, 0.4287, 0.07903, 0.4287, 0.07903, 0.4287, 0.07903, 0.4287, 0.07903, 0.4287, 0.07903, 0.4287, 0.07903, 0.4287, 0.07903, 0.4287, 0.07903, 0.4287, 0.07903, 0.4287, 0.07903, 0.4287, 0.07903, 0.4287, 0.07903, 0.4287, 0.07903, 0.4287, 0.07903, 0.4287, 0.07903, 0.4287, 0.07903, 0.4287, 0.07903, 0.4287, 0.07903, 0.4287, 0.07903, 0.4287, 0.07903, 0.4287, 0.07903, 0.4287, 0.07903, 0.4287, 0.07903, 0.4287, 0.07903, 0.4287, 0.07903, 0.4287, 0.2992, 0.4194, 0.2992, 0.4194, 0.2992, 0.4194, 0.2992, 0.4194, 0.07903, 0.4287, 0.07903, 0.4287, 0.07903, 0.4287, 0.07903, 0.4287, 0.2992, 0.4194, 0.2992, 0.4194, 0.2992, 0.4194, 0.2992, 0.4194, 0.2992, 0.4194, 0.2992, 0.4194, 0.2992, 0.4194, 0.2992, 0.4194, 0.2992, 0.4194, 0.2992, 0.4194, 0.2992, 0.4194, 0.2992, 0.4194, 0.2992, 0.4194, 0.2992, 0.4194, 0.2992, 0.4194, 0.2992, 0.4194, 0.5503, 0.4256, 0.5503, 0.4256, 0.5503, 0.4256, 0.5503, 0.4256, 0.5503, 0.4256, 0.5503, 0.4256, 0.5503, 0.4256, 0.5503, 0.4256, 0.07903, 0.4287, 0.07903, 0.4287, 0.07903, 0.4287, 0.07903, 0.4287, 0.5503, 0.4256, 0.5503, 0.4256, 0.5503, 0.4256, 0.5503, 0.4256, 0.5503, 0.4256, 0.5503, 0.4256, 0.5503, 0.4256, 0.5503, 0.4256, 0.5503, 0.4256, 0.5503, 0.4256, 0.5503, 0.4256, 0.5503, 0.4256, 0.5503, 0.4256, 0.5503, 0.4256, 0.5503, 0.4256, 0.5503, 0.4256, 0.5503, 0.4256, 0.5503, 0.4256, 0.5503, 0.4256, 0.5503, 0.4256, 0.07903, 0.4287, 0.07903, 0.4287, 0.07903, 0.4287, 0.07903, 0.4287, 0.2992, 0.4194, 0.2992, 0.4194, 0.2992, 0.4194, 0.2992, 0.4194, 0.2992, 0.4194, 0.2992, 0.4194, 0.2992, 0.4194, 0.2992, 0.4194, 0.2992, 0.4194, 0.2992, 0.4194, 0.2992, 0.4194, 0.2992, 0.4194, 0.2992, 0.4194, 0.2992, 0.4194, 0.2992, 0.4194, 0.2992, 0.4194, 0.2992, 0.4194, 0.2992, 0.4194, 0.2992, 0.4194, 0.2992, 0.4194, 0.07903, 0.4287, 0.07903, 0.4287, 0.07903, 0.4287, 0.07903, 0.4287, 0.07903, 0.4287, 0.07903, 0.4287, 0.07903, 0.4287, 0.07903, 0.4287, 0.07903, 0.4287, 0.07903, 0.4287, 0.07903, 0.4287, 0.07903, 0.4287, 0.07903, 0.4287, 0.07903, 0.4287, 0.07903, 0.4287, 0.07903, 0.4287, 0.07903, 0.4287, 0.07903, 0.4287, 0.07903, 0.4287, 0.07903, 0.4287, 0.07903, 0.4287, 0.07903, 0.4287, 0.07903, 0.4287, 0.07903, 0.4287, 0.07903, 0.4287, 0.07903, 0.4287, 0.07903, 0.4287, 0.07903, 0.4287, 0.07903, 0.4287, 0.07903, 0.4287, 0.07903, 0.4287, 0.07903, 0.4287, 0.2992, 0.4194, 0.2992, 0.4194, 0.2992, 0.4194, 0.2992, 0.4194, 0.2992, 0.4194, 0.2992, 0.4194, 0.2992, 0.4194, 0.2992, 0.4194, 0.2992, 0.4194, 0.2992, 0.4194, 0.2992, 0.4194, 0.2992, 0.4194, 0.2992, 0.4194, 0.2992, 0.4194, 0.2992, 0.4194, 0.2992, 0.4194, 0.2992, 0.4194, 0.2992, 0.4194, 0.2992, 0.4194, 0.2992, 0.4194, 0.5503, 0.4256, 0.5503, 0.4256, 0.5503, 0.4256, 0.5503, 0.4256, 0.07903, 0.4287, 0.07903, 0.4287, 0.07903, 0.4287, 0.07903, 0.4287, 0.5503, 0.4256, 0.5503, 0.4256, 0.5503, 0.4256, 0.5503, 0.4256, 0.5503, 0.4256, 0.5503, 0.4256, 0.5503, 0.4256, 0.5503, 0.4256, 0.5503, 0.4256, 0.5503, 0.4256, 0.5503, 0.4256, 0.5503, 0.4256, 0.07903, 0.4287, 0.07903, 0.4287, 0.07903, 0.4287, 0.07903, 0.4287, 0.2992, 0.4194, 0.2992, 0.4194, 0.2992, 0.4194, 0.2992, 0.4194, 0.2992, 0.4194, 0.2992, 0.4194, 0.2992, 0.4194, 0.2992, 0.4194, 0.2992, 0.4194, 0.2992, 0.4194, 0.2992, 0.4194, 0.2992, 0.4194, 0.2992, 0.4194, 0.2992, 0.4194, 0.2992, 0.4194, 0.2992, 0.4194, 0.2992, 0.4194, 0.2992, 0.4194, 0.2992, 0.4194, 0.2992, 0.4194, 0.07903, 0.4287, 0.07903, 0.4287, 0.07903, 0.4287, 0.07903, 0.4287, 0.07903, 0.4287, 0.07903, 0.4287, 0.07903, 0.4287, 0.07903, 0.4287, 0.07903, 0.4287, 0.07903, 0.4287, 0.07903, 0.4287, 0.07903, 0.4287, 0.07903, 0.4287, 0.07903, 0.4287, 0.07903, 0.4287, 0.07903, 0.4287, 0.07903, 0.4287, 0.07903, 0.4287, 0.07903, 0.4287, 0.07903, 0.4287, 0.07903, 0.4287, 0.07903, 0.4287, 0.07903, 0.4287, 0.07903, 0.4287, 0.07903, 0.4287, 0.07903, 0.4287, 0.07903, 0.4287, 0.07903, 0.4287, 0.07903, 0.4287, 0.07903, 0.4287, 0.07903, 0.4287, 0.07903, 0.4287, 0.2992, 0.4194, 0.2992, 0.4194, 0.2992, 0.4194, 0.2992, 0.4194, 0.2992, 0.4194, 0.2992, 0.4194, 0.2992, 0.4194, 0.2992, 0.4194, 0.2992, 0.4194, 0.2992, 0.4194, 0.2992, 0.4194, 0.2992, 0.4194, 0.2992, 0.4194, 0.2992, 0.4194, 0.2992, 0.4194, 0.2992, 0.4194, 0.2992, 0.4194, 0.2992, 0.4194, 0.2992, 0.4194, 0.2992, 0.4194, 0.5503, 0.4256, 0.5503, 0.4256, 0.5503, 0.4256, 0.5503, 0.4256, 0.07903, 0.4287, 0.07903, 0.4287, 0.07903, 0.4287, 0.07903, 0.4287, 0.5503, 0.4256, 0.5503, 0.4256, 0.5503, 0.4256, 0.5503, 0.4256, 0.5503, 0.4256, 0.5503, 0.4256, 0.5503, 0.4256, 0.5503, 0.4256, 0.5503, 0.4256, 0.5503, 0.4256, 0.5503, 0.4256, 0.5503, 0.4256, 0.2992, 0.4194, 0.2992, 0.4194, 0.2992, 0.4194, 0.2992, 0.4194, 0.2992, 0.4194, 0.2992, 0.4194, 0.2992, 0.4194, 0.2992, 0.4194, 0.2992, 0.4194, 0.2992, 0.4194, 0.2992, 0.4194, 0.2992, 0.4194, 0.2992, 0.4194, 0.2992, 0.4194, 0.2992, 0.4194, 0.2992, 0.4194, 0.2992, 0.4194, 0.2992, 0.4194, 0.2992, 0.4194, 0.2992, 0.4194, 0.07903, 0.4287, 0.07903, 0.4287, 0.07903, 0.4287, 0.07903, 0.4287, 0.07903, 0.4287, 0.07903, 0.4287, 0.07903, 0.4287, 0.07903, 0.4287, 0.07903, 0.4287, 0.07903, 0.4287, 0.07903, 0.4287, 0.07903, 0.4287, 0.07903, 0.4287, 0.07903, 0.4287, 0.07903, 0.4287, 0.07903, 0.4287])
me_cylinder_010.materials.append(mat_material)
me_cylinder_010.materials.append(mat_material_001)
me_cylinder_010.use_remesh_fix_poles = True
me_cylinder_010.use_remesh_preserve_attributes = False
me_cylinder_010.update()
me_cylinder_011 = bpy.data.meshes.new('Cylinder.011')
me_cylinder_011.from_pydata([(0.9645, 1.694, 0.4948), (0.9093, 1.682, 0.4428), (0.9808, 1.758, 0.6208), (0.9488, 1.722, 0.372), (0.9678, 1.808, 0.4572), (0.8581, 1.699, 0.4044), (0.7943, 1.778, 0.4847), (0.7305, 1.931, 0.5603), (0.8035, 1.742, 0.6004), (0.7397, 1.896, 0.676), (0.7353, 1.913, 0.6211), (0.8161, 1.932, 0.7138), (0.8994, 1.953, 0.7173), (0.8096, 1.957, 0.632), (0.893, 1.978, 0.6354), (0.8032, 1.981, 0.5502), (0.8865, 2.003, 0.5536), (0.7198, 1.96, 0.5468), (0.8012, 1.764, 0.4503), (0.8141, 1.714, 0.6139), (0.7328, 1.91, 0.7104), (0.7263, 1.935, 0.6286)], [], [(1, 5, 3, 0), (2, 19, 1, 0), (3, 4, 2, 0), (4, 3, 5, 18), (19, 18, 5, 1), (17, 15, 16, 4, 18), (6, 8, 9, 10, 7), (12, 11, 20, 19, 2), (21, 20, 11, 13), (13, 11, 12, 14), (15, 13, 14, 16), (17, 21, 13, 15), (16, 14, 12, 2, 4), (6, 7, 17, 18), (8, 6, 18, 19), (9, 8, 19, 20), (10, 9, 20, 21), (7, 10, 21, 17)])
me_cylinder_011.polygons.foreach_set('material_index', [1, 1, 1, 1, 1, 1, 0, 1, 1, 1, 1, 1, 1, 1, 1, 1, 1, 1])
_uv = me_cylinder_011.uv_layers.new(name='UVMap')
_uv.uv.foreach_set('vector', [0.8291, 0.8427, 0.8135, 0.8271, 0.0, 0.0, 0.8427, 0.8427, 0.8427, 0.8291, 0.8291, 0.8291, 0.8291, 0.8427, 0.8427, 0.8427, 0.0, 0.0, 0.8271, 0.751, 0.8135, 0.7534, 0.8427, 0.8427, 0.8271, 0.751, 0.0, 0.0, 0.8135, 0.8271, 0.8135, 0.8135, 0.8271, 0.8135, 0.8135, 0.8135, 0.8135, 0.8271, 0.8271, 0.8271, 0.874, 0.7802, 0.8672, 0.7792, 0.8604, 0.7781, 0.8604, 0.751, 0.874, 0.7532, 0.4639, 0.5934, 0.4639, 0.5934, 0.4639, 0.5934, 0.4639, 0.5934, 0.4639, 0.5934, 0.8448, 0.7532, 0.8516, 0.7521, 0.8584, 0.751, 0.8584, 0.7781, 0.8448, 0.7802, 0.9521, 0.001001, 0.9463, 0.001001, 0.9463, 0.006811, 0.9521, 0.006811, 0.4756, 0.9619, 0.4698, 0.9619, 0.4698, 0.9677, 0.4756, 0.9677, 0.9521, 0.008814, 0.9463, 0.008814, 0.9463, 0.01462, 0.9521, 0.01462, 0.9443, 0.008814, 0.9385, 0.008814, 0.9385, 0.01462, 0.9443, 0.01462, 0.8271, 0.7778, 0.8203, 0.779, 0.8135, 0.7802, 0.8135, 0.7534, 0.8271, 0.751, 0.8311, 0.7542, 0.8311, 0.7753, 0.8291, 0.7778, 0.8291, 0.751, 0.8408, 0.756, 0.8311, 0.7542, 0.8291, 0.751, 0.8427, 0.7534, 0.8408, 0.777, 0.8408, 0.756, 0.8427, 0.7534, 0.8427, 0.7802, 0.8362, 0.7762, 0.8408, 0.777, 0.8427, 0.7802, 0.8359, 0.779, 0.8311, 0.7753, 0.8362, 0.7762, 0.8359, 0.779, 0.8291, 0.7778])
me_cylinder_011.materials.append(mat_material)
me_cylinder_011.materials.append(mat_material_001)
me_cylinder_011.use_remesh_fix_poles = True
me_cylinder_011.use_remesh_preserve_attributes = False
me_cylinder_011.update()
me_cylinder_012 = bpy.data.meshes.new('Cylinder.012')
me_cylinder_012.from_pydata([(0.4486, 1.583, 0.4948), (0.3934, 1.572, 0.4428), (0.4542, 1.676, 0.6073), (0.4329, 1.612, 0.372), (0.445, 1.711, 0.4915), (0.3422, 1.589, 0.4044), (0.2853, 1.654, 0.4503), (0.2039, 1.849, 0.5468), (0.2982, 1.604, 0.6139), (0.2169, 1.799, 0.7104), (0.2104, 1.824, 0.6286), (0.3002, 1.821, 0.7138), (0.3904, 1.829, 0.6829), (0.2937, 1.846, 0.632), (0.3861, 1.846, 0.628), (0.2873, 1.871, 0.5502), (0.3812, 1.865, 0.5672), (0.4519, 1.697, 0.4572), (0.3706, 1.893, 0.5536), (0.3771, 1.868, 0.6354), (0.3835, 1.843, 0.7173), (0.4649, 1.647, 0.6208)], [], [(1, 5, 3, 0), (21, 8, 1, 0), (3, 17, 21, 0), (17, 3, 5, 6), (8, 6, 5, 1), (7, 15, 18, 17, 6), (6, 8, 9, 10, 7), (20, 11, 9, 8, 21), (10, 9, 11, 13), (13, 11, 20, 19), (15, 13, 19, 18), (7, 10, 13, 15), (16, 14, 12, 2, 4), (16, 4, 17, 18), (14, 16, 18, 19), (12, 14, 19, 20), (2, 12, 20, 21), (4, 2, 21, 17)])
me_cylinder_012.polygons.foreach_set('material_index', [1, 1, 1, 1, 1, 1, 1, 1, 1, 1, 1, 1, 0, 1, 1, 1, 1, 1])
_uv = me_cylinder_012.uv_layers.new(name='UVMap')
_uv.uv.foreach_set('vector', [0.8291, 0.8427, 0.8135, 0.8271, 0.0, 0.0, 0.8427, 0.8427, 0.8427, 0.8291, 0.8291, 0.8291, 0.8291, 0.8427, 0.8427, 0.8427, 0.0, 0.0, 0.8271, 0.751, 0.8135, 0.7534, 0.8427, 0.8427, 0.8271, 0.751, 0.0, 0.0, 0.8135, 0.8271, 0.8135, 0.8135, 0.8271, 0.8135, 0.8135, 0.8135, 0.8135, 0.8271, 0.8271, 0.8271, 0.874, 0.7802, 0.8672, 0.7792, 0.8604, 0.7781, 0.8604, 0.751, 0.874, 0.7532, 0.8291, 0.751, 0.8427, 0.7534, 0.8427, 0.7802, 0.8359, 0.779, 0.8291, 0.7778, 0.8448, 0.7532, 0.8516, 0.7521, 0.8584, 0.751, 0.8584, 0.7781, 0.8448, 0.7802, 0.9521, 0.001001, 0.9463, 0.001001, 0.9463, 0.006811, 0.9521, 0.006811, 0.4756, 0.9619, 0.4698, 0.9619, 0.4698, 0.9677, 0.4756, 0.9677, 0.9521, 0.008814, 0.9463, 0.008814, 0.9463, 0.01462, 0.9521, 0.01462, 0.9443, 0.008814, 0.9385, 0.008814, 0.9385, 0.01462, 0.9443, 0.01462, 0.4639, 0.5934, 0.4639, 0.5934, 0.4639, 0.5934, 0.4639, 0.5934, 0.4639, 0.5934, 0.8251, 0.7753, 0.8251, 0.7542, 0.8271, 0.751, 0.8271, 0.7778, 0.8201, 0.7762, 0.8251, 0.7753, 0.8271, 0.7778, 0.8203, 0.779, 0.8155, 0.777, 0.8201, 0.7762, 0.8203, 0.779, 0.8135, 0.7802, 0.8155, 0.756, 0.8155, 0.777, 0.8135, 0.7802, 0.8135, 0.7534, 0.8251, 0.7542, 0.8155, 0.756, 0.8135, 0.7534, 0.8271, 0.751])
me_cylinder_012.materials.append(mat_material)
me_cylinder_012.materials.append(mat_material_001)
me_cylinder_012.use_remesh_fix_poles = True
me_cylinder_012.use_remesh_preserve_attributes = False
me_cylinder_012.update()
me_cylinder_013 = bpy.data.meshes.new('Cylinder.013')
me_cylinder_013.from_pydata([(-2.347, 1.03, 0.4337), (-2.347, -1.03, 0.4337), (-1.929, -0.7114, 1.173), (-2.347, 0.0, 0.4337), (-0.8969, -1.03, 0.4337), (-2.283, -1.008, 0.4787), (-2.334, -0.9514, 0.4819), (-1.942, -0.6795, 1.124), (-2.34, 0.0, 0.4889), (-2.306, -0.9514, 0.4743), (-1.914, -0.6795, 1.117), (-2.312, 0.0, 0.4812), (-2.306, 0.9514, 0.4743), (-1.92, 0.0, 1.124), (-1.948, 0.0, 1.131), (-1.914, 0.6795, 1.117), (-1.942, 0.6795, 1.124), (-2.334, 0.9514, 0.4819), (-1.929, 0.7114, 1.173), (-0.8969, 0.7114, 1.173), (-1.929, 0.0, 1.173), (-1.89, 0.7332, 1.127), (-2.283, 1.008, 0.4787), (-0.9469, 0.7332, 1.127), (-1.89, 0.707, 1.115), (-2.283, 0.982, 0.4661), (-0.9469, 0.707, 1.115), (-0.9469, 0.982, 0.4661), (-0.9469, 1.008, 0.4787), (-0.8969, 1.03, 0.4337), (-0.8018, 1.03, 0.4337), (-0.8018, 0.7114, 1.173), (-0.7518, 0.982, 0.4661), (1.017, 1.03, 0.4337), (-0.7518, 1.008, 0.4787), (0.9105, 1.008, 0.4787), (0.1738, 0.7332, 1.127), (0.9105, 0.982, 0.4661), (0.1738, 0.707, 1.115), (-0.7518, 0.707, 1.115), (-0.7518, 0.7332, 1.127), (0.1973, 0.7114, 1.173), (0.2312, 0.6761, 1.136), (0.1973, 0.0, 1.173), (-0.8018, 0.0, 1.173), (0.2315, 0.0, 1.135), (0.2312, 0.05, 1.136), (0.2312, -0.05, 1.136), (0.1973, -0.7114, 1.173), (1.017, -1.03, 0.4337), (0.2312, -0.6761, 1.136), (0.1738, -0.7332, 1.127), (-0.8018, -0.7114, 1.173), (-0.8969, -0.7114, 1.173), (-0.8018, -1.03, 0.4337), (-0.7518, -0.7332, 1.127), (-0.7518, -0.707, 1.115), (-0.7518, -0.982, 0.4661), (0.9105, -0.982, 0.4661), (-0.7518, -1.008, 0.4787), (0.9105, -1.008, 0.4787), (0.1738, -0.707, 1.115), (-0.8969, 0.0, 1.173), (-0.9469, -0.7332, 1.127), (-1.89, -0.7332, 1.127), (-0.9469, -1.008, 0.4787), (-0.9469, -0.707, 1.115), (-1.89, -0.707, 1.115), (-0.9469, -0.982, 0.4661), (-2.283, -0.982, 0.4661), (-0.9881, 0.0, 0.4337), (-0.8018, 0.0, 0.4337), (1.017, 0.0, 0.4337), (-0.8018, 0.0, 0.8776), (0.9832, 0.05, 0.4704), (0.9834, 0.0, 0.4702), (0.9832, -0.05, 0.4704), (0.9832, -0.9591, 0.4704), (0.9619, -0.05, 0.4507), (0.9619, -0.9591, 0.4507), (0.2099, -0.05, 1.116), (0.9621, 0.0, 0.4505), (0.2101, 0.0, 1.116), (0.9619, 0.05, 0.4507), (0.9619, 0.9591, 0.4507), (0.2099, 0.05, 1.116), (0.2099, 0.6761, 1.116), (0.9832, 0.9591, 0.4704), (0.2099, -0.6761, 1.116), (-2.326, 0.0, 0.4796)], [], [(7, 6, 1, 2), (5, 64, 2, 1), (6, 8, 3, 1), (65, 5, 1, 4), (6, 7, 10, 9), (8, 6, 9, 11), (11, 9, 10, 13), (8, 11, 12, 17), (11, 13, 15, 12), (7, 14, 13, 10), (16, 15, 13, 14), (17, 12, 15, 16), (16, 18, 0, 17), (14, 20, 18, 16), (22, 0, 18, 21), (21, 18, 19, 23), (18, 20, 62, 19), (21, 24, 25, 22), (23, 26, 24, 21), (25, 24, 26, 27), (28, 27, 26, 23), (22, 25, 27, 28), (28, 29, 0, 22), (23, 19, 29, 28), (29, 19, 31, 30), (32, 30, 31, 40), (34, 30, 32), (35, 33, 30, 34), (34, 32, 37, 35), (35, 37, 38, 36), (36, 41, 33, 35), (32, 39, 38, 37), (36, 38, 39, 40), (40, 39, 32), (40, 31, 41, 36), (87, 33, 41, 42), (42, 41, 43, 46), (31, 44, 43, 41), (52, 48, 43, 44), (47, 45, 43), (46, 43, 45), (50, 47, 43, 48), (77, 50, 48, 49), (51, 60, 49, 48), (55, 51, 48, 52), (4, 54, 52, 53), (53, 52, 44, 62), (57, 55, 52, 54), (51, 55, 56, 61), (55, 57, 56), (57, 58, 61, 56), (59, 60, 58, 57), (59, 57, 54), (60, 59, 54, 49), (60, 51, 61, 58), (64, 63, 53, 2), (2, 53, 62, 20), (63, 65, 4, 53), (63, 64, 67, 66), (65, 63, 66, 68), (69, 68, 66, 67), (5, 65, 68, 69), (64, 5, 69, 67), (44, 62, 70, 71, 73), (19, 62, 44, 31), (75, 72, 74), (74, 72, 33, 87), (75, 76, 72), (76, 77, 49, 72), (77, 76, 78, 79), (76, 75, 81, 78), (79, 78, 80, 88), (82, 80, 78, 81), (82, 81, 83, 85), (74, 83, 81, 75), (87, 84, 83, 74), (84, 86, 85, 83), (46, 85, 86, 42), (45, 82, 85, 46), (42, 86, 84, 87), (45, 47, 80, 82), (47, 50, 88, 80), (50, 77, 79, 88), (14, 7, 2, 20), (17, 0, 3, 8), (8, 89, 3)])
me_cylinder_013.polygons.foreach_set('material_index', [1, 1, 1, 1, 1, 1, 0, 1, 0, 1, 1, 1, 1, 1, 1, 1, 1, 1, 1, 0, 1, 1, 1, 1, 1, 1, 1, 1, 1, 1, 1, 0, 1, 1, 1, 1, 1, 1, 1, 1, 1, 1, 1, 1, 1, 1, 1, 1, 1, 1, 0, 1, 1, 1, 1, 1, 1, 1, 1, 1, 0, 1, 1, 1, 1, 1, 1, 1, 1, 1, 1, 0, 0, 0, 1, 1, 0, 1, 1, 1, 1, 1, 1, 1, 1, 1])
_uv = me_cylinder_013.uv_layers.new(name='UVMap')
_uv.uv.foreach_set('vector', [0.9677, 0.501, 0.9677, 0.624, 0.9619, 0.624, 0.9619, 0.501, 0.8115, 0.9599, 0.6885, 0.9599, 0.6885, 0.9541, 0.8115, 0.9541, 0.249, 0.9677, 0.126, 0.9677, 0.126, 0.9619, 0.249, 0.9619, 0.9677, 0.376, 0.9677, 0.499, 0.9619, 0.499, 0.9619, 0.376, 0.374, 0.9717, 0.251, 0.9717, 0.251, 0.9698, 0.374, 0.9698, 0.624, 0.9717, 0.501, 0.9717, 0.501, 0.9698, 0.624, 0.9698, 0.4375, 0.5312, 0.4375, 0.5312, 0.4375, 0.5312, 0.4375, 0.5312, 0.8135, 0.9638, 0.8135, 0.9619, 0.9365, 0.9619, 0.9365, 0.9638, 0.4475, 0.5556, 0.4475, 0.5556, 0.4475, 0.5556, 0.4475, 0.5556, 0.5615, 0.9482, 0.501, 0.9482, 0.501, 0.9463, 0.5615, 0.9463, 0.501, 0.9638, 0.501, 0.9619, 0.5615, 0.9619, 0.5615, 0.9638, 0.6885, 0.9638, 0.6885, 0.9619, 0.8115, 0.9619, 0.8115, 0.9638, 0.9599, 0.499, 0.9541, 0.499, 0.9541, 0.376, 0.9599, 0.376, 0.9521, 0.124, 0.9463, 0.124, 0.9463, 0.0635, 0.9521, 0.0635, 0.5635, 0.9521, 0.5635, 0.9463, 0.6865, 0.9463, 0.6865, 0.9521, 0.9912, 0.124, 0.9854, 0.124, 0.9854, 0.0635, 0.9912, 0.0635, 0.8115, 0.4385, 0.8115, 0.499, 0.751, 0.499, 0.751, 0.4385, 0.9638, 0.749, 0.9619, 0.749, 0.9619, 0.626, 0.9638, 0.626, 0.501, 0.956, 0.501, 0.9541, 0.5615, 0.9541, 0.5615, 0.956, 0.4475, 0.5556, 0.4475, 0.5556, 0.4475, 0.5556, 0.4475, 0.5556, 0.9717, 0.624, 0.9698, 0.624, 0.9698, 0.501, 0.9717, 0.501, 0.9717, 0.499, 0.9698, 0.499, 0.9698, 0.376, 0.9717, 0.376, 0.9521, 0.874, 0.9463, 0.874, 0.9463, 0.751, 0.9521, 0.751, 0.6885, 0.9521, 0.6885, 0.9463, 0.8115, 0.9463, 0.8115, 0.9521, 0.6865, 0.9443, 0.5635, 0.9443, 0.5635, 0.9385, 0.6865, 0.9385, 0.9443, 0.874, 0.9385, 0.874, 0.9385, 0.751, 0.9443, 0.751, 0.9131, 0.09275, 0.9131, 0.08794, 0.9122, 0.09275, 0.6885, 0.9443, 0.6885, 0.9385, 0.8115, 0.9385, 0.8115, 0.9443, 0.9677, 0.749, 0.9658, 0.749, 0.9658, 0.626, 0.9677, 0.626, 0.5635, 0.9677, 0.5635, 0.9658, 0.6865, 0.9658, 0.6865, 0.9677, 0.9443, 0.749, 0.9385, 0.749, 0.9385, 0.626, 0.9443, 0.626, 0.4475, 0.5556, 0.4475, 0.5556, 0.4475, 0.5556, 0.4475, 0.5556, 0.501, 0.9599, 0.501, 0.958, 0.5615, 0.958, 0.5615, 0.9599, 0.9786, 0.749, 0.9795, 0.749, 0.9795, 0.627, 0.9756, 0.124, 0.9698, 0.124, 0.9698, 0.0635, 0.9756, 0.0635, 0.8135, 0.9443, 0.8135, 0.9385, 0.9365, 0.9385, 0.9365, 0.9443, 0.999, 0.124, 0.9932, 0.124, 0.9932, 0.0635, 0.999, 0.0635, 0.9365, 0.876, 0.9365, 0.9365, 0.876, 0.9365, 0.876, 0.876, 0.874, 0.376, 0.874, 0.4365, 0.8135, 0.4365, 0.8135, 0.376, 0.9199, 0.08694, 0.9151, 0.08694, 0.9151, 0.09175, 0.9161, 0.09275, 0.9209, 0.08794, 0.9209, 0.09275, 0.9599, 0.0635, 0.9599, 0.124, 0.9541, 0.124, 0.9541, 0.0635, 0.6865, 0.9599, 0.5635, 0.9599, 0.5635, 0.9541, 0.6865, 0.9541, 0.9599, 0.501, 0.9599, 0.624, 0.9541, 0.624, 0.9541, 0.501, 0.9677, 0.0635, 0.9677, 0.124, 0.9619, 0.124, 0.9619, 0.0635, 0.251, 0.9599, 0.251, 0.9541, 0.374, 0.9541, 0.374, 0.9599, 0.9443, 0.124, 0.9385, 0.124, 0.9385, 0.0635, 0.9443, 0.0635, 0.9599, 0.626, 0.9599, 0.749, 0.9541, 0.749, 0.9541, 0.626, 0.5615, 0.9443, 0.501, 0.9443, 0.501, 0.9424, 0.5615, 0.9424, 0.9785, 0.626, 0.9776, 0.748, 0.9776, 0.626, 0.4375, 0.5312, 0.4375, 0.5312, 0.4375, 0.5312, 0.4375, 0.5312, 0.9756, 0.501, 0.9756, 0.624, 0.9737, 0.624, 0.9737, 0.501, 0.9112, 0.08694, 0.9121, 0.08694, 0.9112, 0.09175, 0.499, 0.9599, 0.376, 0.9599, 0.376, 0.9541, 0.499, 0.9541, 0.749, 0.9717, 0.626, 0.9717, 0.626, 0.9698, 0.749, 0.9698, 0.4365, 0.9756, 0.376, 0.9756, 0.376, 0.9698, 0.4365, 0.9698, 0.499, 0.8135, 0.499, 0.874, 0.4385, 0.874, 0.4385, 0.8135, 0.9365, 0.9599, 0.8135, 0.9599, 0.8135, 0.9541, 0.9365, 0.9541, 0.5615, 0.9404, 0.501, 0.9404, 0.501, 0.9385, 0.5615, 0.9385, 0.9795, 0.376, 0.9795, 0.499, 0.9776, 0.499, 0.9776, 0.376, 0.4375, 0.5312, 0.4375, 0.5312, 0.4375, 0.5312, 0.4375, 0.5312, 0.9756, 0.751, 0.9756, 0.874, 0.9737, 0.874, 0.9737, 0.751, 0.9717, 0.751, 0.9717, 0.874, 0.9698, 0.874, 0.9698, 0.751, 0.249, 0.9521, 0.249, 0.9452, 0.126, 0.9385, 0.126, 0.9521, 0.1875, 0.9521, 0.9834, 0.0635, 0.9834, 0.124, 0.9776, 0.124, 0.9776, 0.0635, 0.9287, 0.06931, 0.9239, 0.06931, 0.9287, 0.0645, 0.9521, 0.749, 0.9463, 0.749, 0.9463, 0.626, 0.9521, 0.626, 0.9229, 0.0635, 0.9229, 0.06831, 0.9277, 0.0635, 0.9599, 0.751, 0.9599, 0.874, 0.9541, 0.874, 0.9541, 0.751, 0.9756, 0.626, 0.9756, 0.749, 0.9737, 0.749, 0.9737, 0.626, 0.8857, 0.07131, 0.8857, 0.07712, 0.8838, 0.07712, 0.8838, 0.07131, 0.4375, 0.5312, 0.4375, 0.5312, 0.4375, 0.5312, 0.4375, 0.5312, 0.4858, 0.5625, 0.4858, 0.5625, 0.4858, 0.5625, 0.4858, 0.5625, 0.4858, 0.5625, 0.4858, 0.5625, 0.4858, 0.5625, 0.4858, 0.5625, 0.8935, 0.06931, 0.8916, 0.06931, 0.8916, 0.0635, 0.8935, 0.0635, 0.9677, 0.874, 0.9658, 0.874, 0.9658, 0.751, 0.9677, 0.751, 0.4475, 0.5556, 0.4475, 0.5556, 0.4475, 0.5556, 0.4475, 0.5556, 0.501, 0.9677, 0.501, 0.9658, 0.5615, 0.9658, 0.5615, 0.9677, 0.8974, 0.06931, 0.8955, 0.06931, 0.8955, 0.0635, 0.8974, 0.0635, 0.9638, 0.874, 0.9619, 0.874, 0.9619, 0.751, 0.9638, 0.751, 0.8896, 0.07131, 0.8896, 0.07712, 0.8877, 0.07712, 0.8877, 0.07131, 0.5615, 0.9521, 0.501, 0.9521, 0.501, 0.9502, 0.5615, 0.9502, 0.9756, 0.376, 0.9756, 0.499, 0.9737, 0.499, 0.9737, 0.376, 0.4365, 0.9677, 0.376, 0.9677, 0.376, 0.9619, 0.4365, 0.9619, 0.8135, 0.9521, 0.8135, 0.9463, 0.9365, 0.9463, 0.9365, 0.9521, 0.9082, 0.08694, 0.9073, 0.08694, 0.9073, 0.09175])
me_cylinder_013.materials.append(mat_material)
me_cylinder_013.materials.append(mat_material_001)
me_cylinder_013.use_remesh_fix_poles = True
me_cylinder_013.use_remesh_preserve_attributes = False
me_cylinder_013.update()
me_cylinder_001 = bpy.data.meshes.new('Cylinder.001')
me_cylinder_001.from_pydata([(-1.572, 0.9889, 0.2049), (-1.572, 0.9889, 0.3058), (-1.572, 1.071, 0.2049), (-1.572, 1.071, 0.3058), (-1.353, 0.9889, 0.2049), (-1.353, 0.9889, 0.3058), (-1.353, 1.071, 0.2049), (-1.353, 1.071, 0.3058)], [], [(0, 1, 3, 2), (2, 3, 7, 6), (6, 7, 5, 4), (4, 5, 1, 0), (2, 6, 4, 0), (7, 3, 1, 5)])
_uv = me_cylinder_001.uv_layers.new(name='UVMap')
_uv.uv.foreach_set('vector', [0.3078, 0.3915, 0.3078, 0.3915, 0.3078, 0.3915, 0.3078, 0.3915, 0.3078, 0.3915, 0.3078, 0.3915, 0.3078, 0.3915, 0.3078, 0.3915, 0.3078, 0.3915, 0.3078, 0.3915, 0.3078, 0.3915, 0.3078, 0.3915, 0.3078, 0.3915, 0.3078, 0.3915, 0.3078, 0.3915, 0.3078, 0.3915, 0.3078, 0.3915, 0.3078, 0.3915, 0.3078, 0.3915, 0.3078, 0.3915, 0.3078, 0.3915, 0.3078, 0.3915, 0.3078, 0.3915, 0.3078, 0.3915])
me_cylinder_001.materials.append(mat_material)
me_cylinder_001.materials.append(mat_material_001)
me_cylinder_001.use_remesh_fix_poles = True
me_cylinder_001.use_remesh_preserve_attributes = False
me_cylinder_001.update()
me_cylinder_002 = bpy.data.meshes.new('Cylinder.002')
me_cylinder_002.from_pydata([(-0.6301, 0.9889, 0.2049), (-0.6301, 1.071, 0.2049), (-0.6301, 0.9889, 0.3058), (-0.4111, 0.9889, 0.2049), (-0.4111, 1.071, 0.2049), (-0.4111, 0.9889, 0.3058), (-0.4111, 1.071, 0.3058), (-0.6301, 1.071, 0.3058)], [], [(1, 4, 3, 0), (0, 2, 7, 1), (3, 5, 2, 0), (4, 6, 5, 3), (6, 7, 2, 5), (1, 7, 6, 4)])
_uv = me_cylinder_002.uv_layers.new(name='UVMap')
_uv.uv.foreach_set('vector', [0.3078, 0.3915, 0.3078, 0.3915, 0.3078, 0.3915, 0.3078, 0.3915, 0.3078, 0.3915, 0.3078, 0.3915, 0.3078, 0.3915, 0.3078, 0.3915, 0.3078, 0.3915, 0.3078, 0.3915, 0.3078, 0.3915, 0.3078, 0.3915, 0.3078, 0.3915, 0.3078, 0.3915, 0.3078, 0.3915, 0.3078, 0.3915, 0.3078, 0.3915, 0.3078, 0.3915, 0.3078, 0.3915, 0.3078, 0.3915, 0.3078, 0.3915, 0.3078, 0.3915, 0.3078, 0.3915, 0.3078, 0.3915])
me_cylinder_002.materials.append(mat_material)
me_cylinder_002.materials.append(mat_material_001)
me_cylinder_002.use_remesh_fix_poles = True
me_cylinder_002.use_remesh_preserve_attributes = False
me_cylinder_002.update()
me_cylinder_014 = bpy.data.meshes.new('Cylinder.014')
me_cylinder_014.from_pydata([(-1.572, 0.9889, 0.2049), (-1.572, 0.9889, 0.3058), (-1.572, 1.071, 0.2049), (-1.572, 1.071, 0.3058), (-1.353, 0.9889, 0.2049), (-1.353, 0.9889, 0.3058), (-1.353, 1.071, 0.2049), (-1.353, 1.071, 0.3058)], [], [(0, 1, 3, 2), (2, 3, 7, 6), (6, 7, 5, 4), (4, 5, 1, 0), (2, 6, 4, 0), (7, 3, 1, 5)])
_uv = me_cylinder_014.uv_layers.new(name='UVMap')
_uv.uv.foreach_set('vector', [0.3078, 0.3915, 0.3078, 0.3915, 0.3078, 0.3915, 0.3078, 0.3915, 0.3078, 0.3915, 0.3078, 0.3915, 0.3078, 0.3915, 0.3078, 0.3915, 0.3078, 0.3915, 0.3078, 0.3915, 0.3078, 0.3915, 0.3078, 0.3915, 0.3078, 0.3915, 0.3078, 0.3915, 0.3078, 0.3915, 0.3078, 0.3915, 0.3078, 0.3915, 0.3078, 0.3915, 0.3078, 0.3915, 0.3078, 0.3915, 0.3078, 0.3915, 0.3078, 0.3915, 0.3078, 0.3915, 0.3078, 0.3915])
me_cylinder_014.materials.append(mat_material)
me_cylinder_014.materials.append(mat_material_001)
me_cylinder_014.use_remesh_fix_poles = True
me_cylinder_014.use_remesh_preserve_attributes = False
me_cylinder_014.update()
me_cylinder_015 = bpy.data.meshes.new('Cylinder.015')
me_cylinder_015.from_pydata([(-0.6301, 0.9889, 0.2049), (-0.6301, 1.071, 0.2049), (-0.6301, 0.9889, 0.3058), (-0.4111, 0.9889, 0.2049), (-0.4111, 1.071, 0.2049), (-0.4111, 0.9889, 0.3058), (-0.4111, 1.071, 0.3058), (-0.6301, 1.071, 0.3058)], [], [(1, 4, 3, 0), (0, 2, 7, 1), (3, 5, 2, 0), (4, 6, 5, 3), (6, 7, 2, 5), (1, 7, 6, 4)])
_uv = me_cylinder_015.uv_layers.new(name='UVMap')
_uv.uv.foreach_set('vector', [0.3078, 0.3915, 0.3078, 0.3915, 0.3078, 0.3915, 0.3078, 0.3915, 0.3078, 0.3915, 0.3078, 0.3915, 0.3078, 0.3915, 0.3078, 0.3915, 0.3078, 0.3915, 0.3078, 0.3915, 0.3078, 0.3915, 0.3078, 0.3915, 0.3078, 0.3915, 0.3078, 0.3915, 0.3078, 0.3915, 0.3078, 0.3915, 0.3078, 0.3915, 0.3078, 0.3915, 0.3078, 0.3915, 0.3078, 0.3915, 0.3078, 0.3915, 0.3078, 0.3915, 0.3078, 0.3915, 0.3078, 0.3915])
me_cylinder_015.materials.append(mat_material)
me_cylinder_015.materials.append(mat_material_001)
me_cylinder_015.use_remesh_fix_poles = True
me_cylinder_015.use_remesh_preserve_attributes = False
me_cylinder_015.update()

# ---- objects
ob_cylinder = bpy.data.objects.new('Cylinder', me_cylinder)
ob_cylinder_001 = bpy.data.objects.new('Cylinder.001', me_cylinder_003)
ob_cylinder_002 = bpy.data.objects.new('Cylinder.002', me_cylinder_004)
ob_cylinder_003 = bpy.data.objects.new('Cylinder.003', me_cylinder_005)
ob_cylinder_004 = bpy.data.objects.new('Cylinder.004', me_cylinder_006)
ob_cylinder_005 = bpy.data.objects.new('Cylinder.005', me_cylinder_007)
ob_cylinder_006 = bpy.data.objects.new('Cylinder.006', me_cylinder_008)
ob_cylinder_007 = bpy.data.objects.new('Cylinder.007', me_cylinder_009)
ob_cylinder_008 = bpy.data.objects.new('Cylinder.008', me_cylinder_010)
ob_cylinder_009 = bpy.data.objects.new('Cylinder.009', me_cylinder_011)
ob_cylinder_010 = bpy.data.objects.new('Cylinder.010', me_cylinder_012)
ob_cylinder_011 = bpy.data.objects.new('Cylinder.011', me_cylinder_013)
ob_cylinder_012 = bpy.data.objects.new('Cylinder.012', me_cylinder_001)
ob_cylinder_013 = bpy.data.objects.new('Cylinder.013', me_cylinder_002)
ob_cylinder_014 = bpy.data.objects.new('Cylinder.014', me_cylinder_014)
ob_cylinder_015 = bpy.data.objects.new('Cylinder.015', me_cylinder_015)

# ---- transforms, parenting, visibility, modifiers, constraints
ob_cylinder.location = (0.0, 0.0, 0.0)
ob_cylinder.scale = (1.0, 1.228, 1.0)
ob_cylinder_001.location = (0.0, 0.0, 0.0)
ob_cylinder_001.scale = (1.0, 1.228, 1.0)
ob_cylinder_002.location = (0.0, 0.0, 0.0)
ob_cylinder_002.scale = (1.0, 1.228, 1.0)
ob_cylinder_003.location = (0.0, 0.0, 0.0)
ob_cylinder_003.scale = (1.0, 1.228, 1.0)
ob_cylinder_004.location = (0.0, 0.0, 0.0)
ob_cylinder_004.scale = (1.0, 1.228, 1.0)
ob_cylinder_005.location = (0.0, 0.0, 0.0)
ob_cylinder_005.scale = (1.0, 1.228, 1.0)
ob_cylinder_006.location = (0.0, 0.0, 0.0)
ob_cylinder_006.scale = (1.0, 1.228, 1.0)
ob_cylinder_007.location = (0.0, 0.0, 0.0)
ob_cylinder_007.scale = (1.0, 1.228, 1.0)
ob_cylinder_008.location = (0.0, 0.0, 0.0)
ob_cylinder_008.scale = (1.0, 1.228, 1.0)
ob_cylinder_009.location = (-0.03675, -0.869, 0.03359)
ob_cylinder_009.scale = (1.0, 1.228, 1.0)
ob_cylinder_010.location = (2.18, 0.3077, 0.03473)
ob_cylinder_010.rotation_euler = (0.0, -0.0, 2.628)
ob_cylinder_010.scale = (1.0, 1.228, 1.0)
ob_cylinder_011.location = (0.0, 0.0, 0.0)
ob_cylinder_011.scale = (1.0, 1.228, 1.0)
ob_cylinder_012.location = (0.3666, 0.0, 0.0)
ob_cylinder_012.scale = (1.0, 1.228, 1.0)
ob_cylinder_013.location = (-0.0776, 0.0, 0.0)
ob_cylinder_013.scale = (1.0, 1.228, 1.0)
ob_cylinder_014.location = (0.3666, -2.535, 0.0)
ob_cylinder_014.scale = (1.0, 1.228, 1.0)
ob_cylinder_015.location = (-0.0776, -2.535, 0.0)
ob_cylinder_015.scale = (1.0, 1.228, 1.0)

# ---- collection membership
col_collection.objects.link(ob_cylinder)
col_collection.objects.link(ob_cylinder_001)
col_collection.objects.link(ob_cylinder_002)
col_collection.objects.link(ob_cylinder_003)
col_collection.objects.link(ob_cylinder_004)
col_collection.objects.link(ob_cylinder_005)
col_collection.objects.link(ob_cylinder_006)
col_collection.objects.link(ob_cylinder_007)
col_collection.objects.link(ob_cylinder_008)
col_collection.objects.link(ob_cylinder_009)
col_collection.objects.link(ob_cylinder_010)
col_collection.objects.link(ob_cylinder_011)
col_collection.objects.link(ob_cylinder_012)
col_collection.objects.link(ob_cylinder_013)
col_collection.objects.link(ob_cylinder_014)
col_collection.objects.link(ob_cylinder_015)

# ---- scene / render settings (as saved in the file)
scene.frame_start = 1; scene.frame_end = 250; scene.frame_set(2)
scene.render.engine = 'BLENDER_EEVEE_NEXT'
scene.cycles.sampling_pattern = 'TABULATED_SOBOL'
scene.cycles.use_light_tree = False
scene.view_settings.view_transform = 'Filmic'
bpy.context.view_layer.update()

# ---- added for rendering (the .blend has no active camera and no usable light): camera, sun
cam_auto = bpy.data.cameras.new('AutoCamera')
cam_auto.lens = 50.0
cam_auto.sensor_width = 36.0
cam_auto.clip_end = 1000.0
ob_auto_camera = bpy.data.objects.new('AutoCamera', cam_auto)
scene.collection.objects.link(ob_auto_camera)
ob_auto_camera.location = (5.88661, -7.13568, 4.88744)
ob_auto_camera.rotation_euler = (1.09748, -7.21219e-08, 0.694738)
scene.camera = ob_auto_camera
light_auto_sun = bpy.data.lights.new('AutoSun', 'SUN')
light_auto_sun.energy = 3.0
light_auto_sun.angle = 0.0523599
ob_auto_sun = bpy.data.objects.new('AutoSun', light_auto_sun)
scene.collection.objects.link(ob_auto_sun)
ob_auto_sun.rotation_euler = (0.872665, 0.174533, 0.523599)
bpy.context.view_layer.update()
